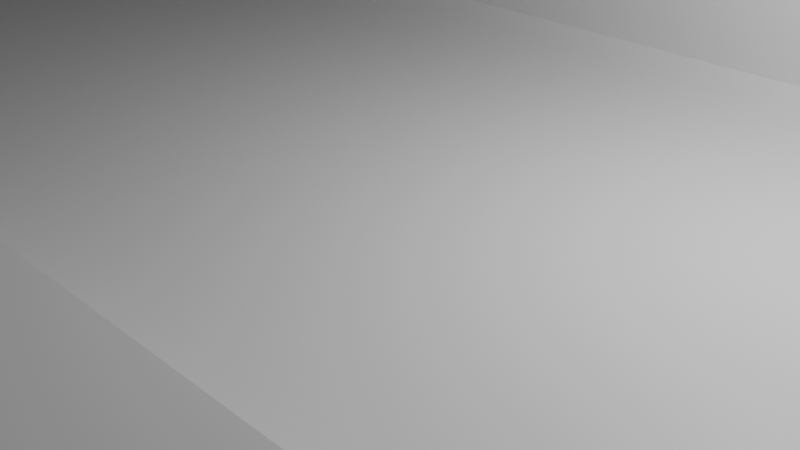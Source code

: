 # Source: Golf_Course_2.blend  (saved by Blender 3.2.14; exported with 4.5.12 LTS)
import bpy
from mathutils import Matrix  # noqa: F401  (used for matrix-valued properties, if any)

bpy.ops.wm.read_factory_settings(use_empty=True)
scene = bpy.context.scene
scene.name = 'Scene'

# ---- collections
col_collection = bpy.data.collections.new('Collection'); scene.collection.children.link(col_collection)

# ---- materials (node trees are filled in below, after node groups)
mat_material = bpy.data.materials.new('Material')
mat_material.alpha_threshold = 0.0
mat_material.use_transparent_shadow = False
mat_material.line_color = (0.0, 0.0, 0.0, 1.0)

# ---- material node trees
mat_material.use_nodes = True; mat_material.node_tree.nodes.clear()
_N = mat_material.node_tree.nodes; _L = mat_material.node_tree.links
n0 = _N.new('ShaderNodeOutputMaterial'); n0.name = 'Material Output'; n0.location = (300, 300)
n1 = _N.new('ShaderNodeBsdfPrincipled'); n1.name = 'Principled BSDF'; n1.location = (10, 300)
n1.distribution = 'GGX'
n1.subsurface_method = 'RANDOM_WALK_SKIN'
n1.inputs[2].default_value = 0.4
n1.inputs[3].default_value = 1.45
n1.inputs[27].default_value = (0.0, 0.0, 0.0, 1.0)
n1.inputs[28].default_value = 1.0
_L.new(n1.outputs[0], n0.inputs[0])
n0.is_active_output = True

# ---- world
world_world = bpy.data.worlds.new('World'); scene.world = world_world
world_world.use_nodes = True; world_world.node_tree.nodes.clear()
_N = world_world.node_tree.nodes; _L = world_world.node_tree.links
n0 = _N.new('ShaderNodeOutputWorld'); n0.name = 'World Output'; n0.location = (300, 300)
n1 = _N.new('ShaderNodeBackground'); n1.name = 'Background'; n1.location = (10, 300)
n1.inputs[0].default_value = (0.05088, 0.05088, 0.05088, 1.0)
_L.new(n1.outputs[0], n0.inputs[0])
n0.is_active_output = True
world_world.color = (0.05088, 0.05088, 0.05088)
world_world.use_sun_shadow = False
world_world.sun_shadow_jitter_overblur = 0.0

# ---- cameras
cam_camera = bpy.data.cameras.new('Camera')
cam_camera.clip_end = 100.0
cam_camera.ortho_scale = 7.314

# ---- lights
light_light = bpy.data.lights.new('Light', 'POINT')
light_light.transmission_factor = 0.0
light_light.energy = 1000.0
light_light.shadow_soft_size = 0.1
light_light.shadow_maximum_resolution = 0.006
light_light.use_absolute_resolution = True

# ---- meshes
me_cube = bpy.data.meshes.new('Cube')
me_cube.from_pydata([(1.0, 1.0, 1.0), (1.0, 1.0, -1.0), (1.0, -1.0, 1.0), (1.0, -1.0, -1.0), (-1.0, 1.0, 1.0), (-1.0, 1.0, -1.0), (-1.0, -1.0, 1.0), (-1.0, -1.0, -1.0), (0.952, 1.0, -1.0), (-0.952, 1.0, -1.0), (0.952, -1.0, 1.0), (-0.952, -1.0, 1.0), (0.952, -1.0, -1.0), (-0.952, -1.0, -1.0), (-0.952, 1.0, 1.0), (0.952, 1.0, 1.0), (1.0, 0.8098, -1.0), (1.0, -0.8098, -1.0), (-1.0, 0.8098, 1.0), (-1.0, -0.8098, 1.0), (1.0, 0.8098, 1.0), (1.0, -0.8098, 1.0), (-1.0, -0.8098, -1.0), (-1.0, 0.8098, -1.0), (0.952, 0.8098, -1.0), (0.952, -0.8098, -1.0), (-0.952, -0.8098, -1.0), (-0.952, 0.8098, -1.0), (-0.952, -0.8098, 1.0), (-0.952, 0.8098, 1.0), (0.952, -0.8098, 1.0), (0.952, 0.8098, 1.0), (-0.7803, -0.8098, 1.0), (-0.5347, -0.8098, 1.0), (-0.7803, 0.8098, 1.0), (-0.5347, 0.8098, 1.0), (0.952, 0.5, 1.0), (0.952, -0.5, 1.0), (-0.952, -0.5, 1.0), (-0.952, 0.5, 1.0), (-0.5891, -0.4456, 0.4636), (-0.5891, 0.4456, 0.4636), (-0.7259, -0.4456, 0.4636), (-0.7259, 0.4456, 0.4636), (-0.7803, -0.5, 1.0), (-0.7803, 0.5, 1.0), (-0.5347, -0.5, 1.0), (-0.5347, 0.5, 1.0), (0.3808, 1.0, 1.0), (0.3808, 1.0, -1.0), (0.3808, -1.0, -1.0), (0.3808, -1.0, 1.0), (0.3808, -0.8098, -1.0), (0.3808, 0.8098, -1.0), (0.952, -1.0, 1.0), (0.952, -1.0, -1.0), (0.3808, -1.0, -1.0), (0.3808, -1.0, 1.0), (0.952, -0.8082, -1.0), (0.952, -0.8082, 1.0), (0.3808, -0.8082, -1.0), (0.3808, -0.8082, 1.0), (0.9983, -1.0, -1.0), (0.9983, -1.0, 1.0), (0.3182, -1.0, -1.0), (0.3182, -1.0, 1.0), (0.9983, -5.327, -1.0), (0.9983, -5.327, 1.0), (0.3808, -5.327, -1.0), (0.3808, -5.327, 1.0), (0.3182, -3.895, 1.0), (0.3182, -3.895, -1.0), (0.9983, -3.895, -1.0), (0.9983, -3.895, 1.0), (0.3808, -5.327, -1.0), (0.3808, -5.327, 1.0), (0.3808, -3.501, 1.0), (0.3808, -3.501, -1.0), (-0.7816, -5.327, -1.0), (-0.7816, -5.327, 1.0), (-0.7816, -3.501, 1.0), (-0.7816, -3.501, -1.0), (0.3809, 0.8098, 1.0), (0.3809, -0.8098, 1.0), (0.3809, 0.5, 1.0), (0.3809, -0.5, 1.0), (-0.9947, -5.327, -1.0), (-0.9947, -5.327, 1.0), (-0.9947, -3.501, 1.0), (-0.9947, -3.501, -1.0), (0.3808, -5.143, 1.0), (0.9983, -5.143, 1.0), (0.3808, -5.143, -1.0), (0.9983, -5.143, -1.0), (0.3808, -5.143, 1.0), (0.3808, -5.143, -1.0), (-0.7816, -5.143, 1.0), (-0.7816, -5.143, -1.0), (-0.9947, -5.143, 1.0), (-0.9947, -5.143, -1.0), (0.9983, -5.327, 2.225), (0.3808, -5.327, 2.225), (0.3808, -5.143, 2.225), (0.9983, -5.143, 2.225), (0.3808, -5.143, 2.225), (0.3808, -5.327, 2.225), (-0.9947, -5.143, 2.225), (-0.9947, -5.327, 2.225)], [], [(49, 53, 27, 9), (28, 32, 44, 38), (8, 15, 0, 1), (83, 85, 37, 30), (13, 11, 6, 7), (1, 0, 20, 16), (5, 4, 14, 9), (7, 6, 19, 22), (3, 2, 10, 12), (48, 49, 9, 14), (61, 60, 58, 59), (5, 9, 27, 23), (52, 50, 13, 26), (23, 18, 4, 5), (17, 21, 2, 3), (8, 1, 16, 24), (22, 26, 13, 7), (52, 26, 27, 53), (26, 22, 23, 27), (17, 25, 24, 16), (21, 17, 16, 20), (18, 23, 22, 19), (25, 17, 3, 12), (47, 35, 34, 45), (33, 46, 44, 32), (84, 82, 31, 36), (39, 45, 34, 29), (45, 39, 38, 44), (41, 43, 42, 40), (84, 47, 46, 85), (42, 43, 45, 44), (41, 40, 46, 47), (43, 41, 47, 45), (40, 42, 44, 46), (25, 52, 53, 24), (25, 12, 50, 52), (11, 13, 50, 51), (15, 8, 49, 48), (8, 24, 53, 49), (56, 57, 65, 64), (57, 56, 60, 61), (56, 55, 58, 60), (54, 59, 61, 57), (55, 54, 59, 58), (90, 69, 75, 94), (55, 56, 64, 62), (57, 54, 63, 65), (54, 55, 62, 63), (69, 67, 66, 68), (93, 92, 68, 66), (87, 98, 106, 107), (91, 93, 66, 67), (63, 62, 72, 73), (65, 70, 73, 63), (62, 64, 71, 72), (64, 65, 70, 71), (77, 76, 80, 81), (71, 70, 76, 77), (92, 71, 77, 95), (69, 68, 74, 75), (81, 80, 88, 89), (95, 77, 81, 97), (75, 74, 78, 79), (36, 37, 85, 84), (47, 84, 82, 35), (33, 83, 85, 46), (99, 98, 87, 86), (97, 81, 89, 99), (79, 78, 86, 87), (78, 97, 99, 86), (80, 88, 98, 96), (89, 88, 98, 99), (74, 95, 97, 78), (76, 80, 96, 94), (68, 92, 95, 74), (73, 72, 93, 91), (70, 90, 91, 73), (72, 71, 92, 93), (70, 90, 94, 76), (94, 75, 105, 104), (91, 67, 100, 103), (69, 90, 102, 101)])
_uv = me_cube.uv_layers.new(name='UVMap')
_uv.uv.foreach_set('vector', [0.2976, 0.5, 0.2976, 0.5238, 0.131, 0.5238, 0.131, 0.5, 0.869, 0.7262, 0.8475, 0.7262, 0.8475, 0.6875, 0.869, 0.6875, 0.375, 0.494, 0.625, 0.494, 0.625, 0.5, 0.375, 0.5, 0.7024, 0.7262, 0.7024, 0.6875, 0.631, 0.6875, 0.631, 0.7262, 0.375, 0.994, 0.625, 0.994, 0.625, 1.0, 0.375, 1.0, 0.375, 0.5, 0.625, 0.5, 0.625, 0.5238, 0.375, 0.5238, 0.375, 0.25, 0.625, 0.25, 0.625, 0.256, 0.375, 0.256, 0.375, 0.0, 0.625, 0.0, 0.625, 0.02378, 0.375, 0.02378, 0.375, 0.75, 0.625, 0.75, 0.625, 0.756, 0.375, 0.756, 0.625, 0.4226, 0.375, 0.4226, 0.375, 0.256, 0.625, 0.256, 0.625, 0.8274, 0.375, 0.8274, 0.375, 0.756, 0.625, 0.756, 0.125, 0.5, 0.131, 0.5, 0.131, 0.5238, 0.125, 0.5238, 0.2976, 0.7262, 0.2976, 0.75, 0.131, 0.75, 0.131, 0.7262, 0.375, 0.2262, 0.625, 0.2262, 0.625, 0.25, 0.375, 0.25, 0.375, 0.7262, 0.625, 0.7262, 0.625, 0.75, 0.375, 0.75, 0.369, 0.5, 0.375, 0.5, 0.375, 0.5238, 0.369, 0.5238, 0.125, 0.7262, 0.131, 0.7262, 0.131, 0.75, 0.125, 0.75, 0.2976, 0.7262, 0.131, 0.7262, 0.131, 0.5238, 0.2976, 0.5238, 0.131, 0.7262, 0.125, 0.7262, 0.125, 0.5238, 0.131, 0.5238, 0.375, 0.7262, 0.369, 0.7262, 0.369, 0.5238, 0.375, 0.5238, 0.625, 0.7262, 0.375, 0.7262, 0.375, 0.5238, 0.625, 0.5238, 0.625, 0.2262, 0.375, 0.2262, 0.375, 0.02378, 0.625, 0.02378, 0.369, 0.7262, 0.375, 0.7262, 0.375, 0.75, 0.369, 0.75, 0.8168, 0.5625, 0.8168, 0.5238, 0.8475, 0.5238, 0.8475, 0.5625, 0.8168, 0.7262, 0.8168, 0.6875, 0.8475, 0.6875, 0.8475, 0.7262, 0.7024, 0.5625, 0.7024, 0.5238, 0.631, 0.5238, 0.631, 0.5625, 0.869, 0.5625, 0.8475, 0.5625, 0.8475, 0.5238, 0.869, 0.5238, 0.8475, 0.5625, 0.869, 0.5625, 0.869, 0.6875, 0.8475, 0.6875, 0.8236, 0.5693, 0.8407, 0.5693, 0.8407, 0.6807, 0.8236, 0.6807, 0.7024, 0.5625, 0.8168, 0.5625, 0.8168, 0.6875, 0.7024, 0.6875, 0.8407, 0.6807, 0.8407, 0.5693, 0.8475, 0.5625, 0.8475, 0.6875, 0.8236, 0.5693, 0.8236, 0.6807, 0.8168, 0.6875, 0.8168, 0.5625, 0.8407, 0.5693, 0.8236, 0.5693, 0.8168, 0.5625, 0.8475, 0.5625, 0.8236, 0.6807, 0.8407, 0.6807, 0.8475, 0.6875, 0.8168, 0.6875, 0.369, 0.7262, 0.2976, 0.7262, 0.2976, 0.5238, 0.369, 0.5238, 0.369, 0.7262, 0.369, 0.75, 0.2976, 0.75, 0.2976, 0.7262, 0.625, 0.994, 0.375, 0.994, 0.375, 0.8274, 0.625, 0.8274, 0.625, 0.494, 0.375, 0.494, 0.375, 0.4226, 0.625, 0.4226, 0.369, 0.5, 0.369, 0.5238, 0.2976, 0.5238, 0.2976, 0.5, 0.375, 0.8274, 0.625, 0.8274, 0.625, 0.8274, 0.375, 0.8274, 0.625, 0.8274, 0.375, 0.8274, 0.375, 0.8274, 0.625, 0.8274, 0.375, 0.8274, 0.375, 0.756, 0.375, 0.756, 0.375, 0.8274, 0.625, 0.756, 0.625, 0.756, 0.625, 0.8274, 0.625, 0.8274, 0.375, 0.756, 0.625, 0.756, 0.625, 0.756, 0.375, 0.756, 0.625, 0.8274, 0.625, 0.8274, 0.625, 0.8274, 0.625, 0.8274, 0.375, 0.756, 0.375, 0.8274, 0.375, 0.8274, 0.375, 0.756, 0.625, 0.756, 0.625, 0.756, 0.625, 0.756, 0.625, 0.756, 0.625, 0.756, 0.375, 0.756, 0.375, 0.756, 0.625, 0.756, 0.625, 0.8274, 0.625, 0.756, 0.375, 0.756, 0.375, 0.8274, 0.375, 0.756, 0.375, 0.8274, 0.375, 0.8274, 0.375, 0.756, 0.625, 0.8274, 0.625, 0.8274, 0.625, 0.8274, 0.625, 0.8274, 0.625, 0.756, 0.375, 0.756, 0.375, 0.756, 0.625, 0.756, 0.625, 0.756, 0.375, 0.756, 0.375, 0.756, 0.625, 0.756, 0.625, 0.8274, 0.625, 0.8274, 0.625, 0.756, 0.625, 0.756, 0.375, 0.756, 0.375, 0.8274, 0.375, 0.8274, 0.375, 0.756, 0.375, 0.8274, 0.625, 0.8274, 0.625, 0.8274, 0.375, 0.8274, 0.375, 0.8274, 0.625, 0.8274, 0.625, 0.8274, 0.375, 0.8274, 0.375, 0.8274, 0.625, 0.8274, 0.625, 0.8274, 0.375, 0.8274, 0.375, 0.8274, 0.375, 0.8274, 0.375, 0.8274, 0.375, 0.8274, 0.625, 0.8274, 0.375, 0.8274, 0.375, 0.8274, 0.625, 0.8274, 0.375, 0.8274, 0.625, 0.8274, 0.625, 0.8274, 0.375, 0.8274, 0.375, 0.8274, 0.375, 0.8274, 0.375, 0.8274, 0.375, 0.8274, 0.625, 0.8274, 0.375, 0.8274, 0.375, 0.8274, 0.625, 0.8274, 0.631, 0.5625, 0.631, 0.6875, 0.7024, 0.6875, 0.7024, 0.5625, 0.8168, 0.5625, 0.7024, 0.5625, 0.7024, 0.5238, 0.8168, 0.5238, 0.8168, 0.7262, 0.7024, 0.7262, 0.7024, 0.6875, 0.8168, 0.6875, 0.375, 0.8274, 0.625, 0.8274, 0.625, 0.8274, 0.375, 0.8274, 0.375, 0.8274, 0.375, 0.8274, 0.375, 0.8274, 0.375, 0.8274, 0.625, 0.8274, 0.375, 0.8274, 0.375, 0.8274, 0.625, 0.8274, 0.375, 0.8274, 0.375, 0.8274, 0.375, 0.8274, 0.375, 0.8274, 0.625, 0.8274, 0.625, 0.8274, 0.625, 0.8274, 0.625, 0.8274, 0.375, 0.8274, 0.625, 0.8274, 0.625, 0.8274, 0.375, 0.8274, 0.375, 0.8274, 0.375, 0.8274, 0.375, 0.8274, 0.375, 0.8274, 0.625, 0.8274, 0.625, 0.8274, 0.625, 0.8274, 0.625, 0.8274, 0.375, 0.8274, 0.375, 0.8274, 0.375, 0.8274, 0.375, 0.8274, 0.625, 0.756, 0.375, 0.756, 0.375, 0.756, 0.625, 0.756, 0.625, 0.8274, 0.625, 0.8274, 0.625, 0.756, 0.625, 0.756, 0.375, 0.756, 0.375, 0.8274, 0.375, 0.8274, 0.375, 0.756, 0.625, 0.8274, 0.625, 0.8274, 0.625, 0.8274, 0.625, 0.8274, 0.625, 0.8274, 0.625, 0.8274, 0.625, 0.8274, 0.625, 0.8274, 0.625, 0.756, 0.625, 0.756, 0.625, 0.756, 0.625, 0.756, 0.625, 0.8274, 0.625, 0.8274, 0.625, 0.8274, 0.625, 0.8274])
me_cube.materials.append(mat_material)
me_cube.use_mirror_vertex_groups = False
me_cube.update()
me_cylinder = bpy.data.meshes.new('Cylinder')
me_cylinder.from_pydata([(0.0, 1.0, -1.0), (0.0, 1.0, 1.0), (0.1951, 0.9808, -1.0), (0.1951, 0.9808, 1.0), (0.3827, 0.9239, -1.0), (0.3827, 0.9239, 1.0), (0.5556, 0.8315, -1.0), (0.5556, 0.8315, 1.0), (0.7071, 0.7071, -1.0), (0.7071, 0.7071, 1.0), (0.8315, 0.5556, -1.0), (0.8315, 0.5556, 1.0), (0.9239, 0.3827, -1.0), (0.9239, 0.3827, 1.0), (0.9808, 0.1951, -1.0), (0.9808, 0.1951, 1.0), (1.0, -4.371e-08, -1.0), (1.0, -4.371e-08, 1.0), (0.9808, -0.1951, -1.0), (0.9808, -0.1951, 1.0), (0.9239, -0.3827, -1.0), (0.9239, -0.3827, 1.0), (0.8315, -0.5556, -1.0), (0.8315, -0.5556, 1.0), (0.7071, -0.7071, -1.0), (0.7071, -0.7071, 1.0), (0.5556, -0.8315, -1.0), (0.5556, -0.8315, 1.0), (0.3827, -0.9239, -1.0), (0.3827, -0.9239, 1.0), (0.1951, -0.9808, -1.0), (0.1951, -0.9808, 1.0), (-8.742e-08, -1.0, -1.0), (-8.742e-08, -1.0, 1.0), (-0.1951, -0.9808, -1.0), (-0.1951, -0.9808, 1.0), (-0.3827, -0.9239, -1.0), (-0.3827, -0.9239, 1.0), (-0.5556, -0.8315, -1.0), (-0.5556, -0.8315, 1.0), (-0.7071, -0.7071, -1.0), (-0.7071, -0.7071, 1.0), (-0.8315, -0.5556, -1.0), (-0.8315, -0.5556, 1.0), (-0.9239, -0.3827, -1.0), (-0.9239, -0.3827, 1.0), (-0.9808, -0.1951, -1.0), (-0.9808, -0.1951, 1.0), (-1.0, 1.192e-08, -1.0), (-1.0, 1.192e-08, 1.0), (-0.9808, 0.1951, -1.0), (-0.9808, 0.1951, 1.0), (-0.9239, 0.3827, -1.0), (-0.9239, 0.3827, 1.0), (-0.8315, 0.5556, -1.0), (-0.8315, 0.5556, 1.0), (-0.7071, 0.7071, -1.0), (-0.7071, 0.7071, 1.0), (-0.5556, 0.8315, -1.0), (-0.5556, 0.8315, 1.0), (-0.3827, 0.9239, -1.0), (-0.3827, 0.9239, 1.0), (-0.1951, 0.9808, -1.0), (-0.1951, 0.9808, 1.0)], [], [(0, 1, 3, 2), (2, 3, 5, 4), (4, 5, 7, 6), (6, 7, 9, 8), (8, 9, 11, 10), (10, 11, 13, 12), (12, 13, 15, 14), (14, 15, 17, 16), (16, 17, 19, 18), (18, 19, 21, 20), (20, 21, 23, 22), (22, 23, 25, 24), (24, 25, 27, 26), (26, 27, 29, 28), (28, 29, 31, 30), (30, 31, 33, 32), (32, 33, 35, 34), (34, 35, 37, 36), (36, 37, 39, 38), (38, 39, 41, 40), (40, 41, 43, 42), (42, 43, 45, 44), (44, 45, 47, 46), (46, 47, 49, 48), (48, 49, 51, 50), (50, 51, 53, 52), (52, 53, 55, 54), (54, 55, 57, 56), (56, 57, 59, 58), (58, 59, 61, 60), (3, 1, 63, 61, 59, 57, 55, 53, 51, 49, 47, 45, 43, 41, 39, 37, 35, 33, 31, 29, 27, 25, 23, 21, 19, 17, 15, 13, 11, 9, 7, 5), (60, 61, 63, 62), (62, 63, 1, 0), (0, 2, 4, 6, 8, 10, 12, 14, 16, 18, 20, 22, 24, 26, 28, 30, 32, 34, 36, 38, 40, 42, 44, 46, 48, 50, 52, 54, 56, 58, 60, 62)])
_uv = me_cylinder.uv_layers.new(name='UVMap')
_uv.uv.foreach_set('vector', [1.0, 0.5, 1.0, 1.0, 0.9688, 1.0, 0.9688, 0.5, 0.9688, 0.5, 0.9688, 1.0, 0.9375, 1.0, 0.9375, 0.5, 0.9375, 0.5, 0.9375, 1.0, 0.9062, 1.0, 0.9062, 0.5, 0.9062, 0.5, 0.9062, 1.0, 0.875, 1.0, 0.875, 0.5, 0.875, 0.5, 0.875, 1.0, 0.8438, 1.0, 0.8438, 0.5, 0.8438, 0.5, 0.8438, 1.0, 0.8125, 1.0, 0.8125, 0.5, 0.8125, 0.5, 0.8125, 1.0, 0.7812, 1.0, 0.7812, 0.5, 0.7812, 0.5, 0.7812, 1.0, 0.75, 1.0, 0.75, 0.5, 0.75, 0.5, 0.75, 1.0, 0.7188, 1.0, 0.7188, 0.5, 0.7188, 0.5, 0.7188, 1.0, 0.6875, 1.0, 0.6875, 0.5, 0.6875, 0.5, 0.6875, 1.0, 0.6562, 1.0, 0.6562, 0.5, 0.6562, 0.5, 0.6562, 1.0, 0.625, 1.0, 0.625, 0.5, 0.625, 0.5, 0.625, 1.0, 0.5938, 1.0, 0.5938, 0.5, 0.5938, 0.5, 0.5938, 1.0, 0.5625, 1.0, 0.5625, 0.5, 0.5625, 0.5, 0.5625, 1.0, 0.5312, 1.0, 0.5312, 0.5, 0.5312, 0.5, 0.5312, 1.0, 0.5, 1.0, 0.5, 0.5, 0.5, 0.5, 0.5, 1.0, 0.4688, 1.0, 0.4688, 0.5, 0.4688, 0.5, 0.4688, 1.0, 0.4375, 1.0, 0.4375, 0.5, 0.4375, 0.5, 0.4375, 1.0, 0.4062, 1.0, 0.4062, 0.5, 0.4062, 0.5, 0.4062, 1.0, 0.375, 1.0, 0.375, 0.5, 0.375, 0.5, 0.375, 1.0, 0.3438, 1.0, 0.3438, 0.5, 0.3438, 0.5, 0.3438, 1.0, 0.3125, 1.0, 0.3125, 0.5, 0.3125, 0.5, 0.3125, 1.0, 0.2812, 1.0, 0.2812, 0.5, 0.2812, 0.5, 0.2812, 1.0, 0.25, 1.0, 0.25, 0.5, 0.25, 0.5, 0.25, 1.0, 0.2188, 1.0, 0.2188, 0.5, 0.2188, 0.5, 0.2188, 1.0, 0.1875, 1.0, 0.1875, 0.5, 0.1875, 0.5, 0.1875, 1.0, 0.1562, 1.0, 0.1562, 0.5, 0.1562, 0.5, 0.1562, 1.0, 0.125, 1.0, 0.125, 0.5, 0.125, 0.5, 0.125, 1.0, 0.09375, 1.0, 0.09375, 0.5, 0.09375, 0.5, 0.09375, 1.0, 0.0625, 1.0, 0.0625, 0.5, 0.2968, 0.4854, 0.25, 0.49, 0.2032, 0.4854, 0.1582, 0.4717, 0.1167, 0.4496, 0.08029, 0.4197, 0.05045, 0.3833, 0.02827, 0.3418, 0.01461, 0.2968, 0.01, 0.25, 0.01461, 0.2032, 0.02827, 0.1582, 0.05045, 0.1167, 0.08029, 0.08029, 0.1167, 0.05045, 0.1582, 0.02827, 0.2032, 0.01461, 0.25, 0.01, 0.2968, 0.01461, 0.3418, 0.02827, 0.3833, 0.05045, 0.4197, 0.08029, 0.4496, 0.1167, 0.4717, 0.1582, 0.4854, 0.2032, 0.49, 0.25, 0.4854, 0.2968, 0.4717, 0.3418, 0.4496, 0.3833, 0.4197, 0.4197, 0.3833, 0.4496, 0.3418, 0.4717, 0.0625, 0.5, 0.0625, 1.0, 0.03125, 1.0, 0.03125, 0.5, 0.03125, 0.5, 0.03125, 1.0, 0.0, 1.0, 0.0, 0.5, 0.75, 0.49, 0.7968, 0.4854, 0.8418, 0.4717, 0.8833, 0.4496, 0.9197, 0.4197, 0.9496, 0.3833, 0.9717, 0.3418, 0.9854, 0.2968, 0.99, 0.25, 0.9854, 0.2032, 0.9717, 0.1582, 0.9496, 0.1167, 0.9197, 0.08029, 0.8833, 0.05045, 0.8418, 0.02827, 0.7968, 0.01461, 0.75, 0.01, 0.7032, 0.01461, 0.6582, 0.02827, 0.6167, 0.05045, 0.5803, 0.08029, 0.5504, 0.1167, 0.5283, 0.1582, 0.5146, 0.2032, 0.51, 0.25, 0.5146, 0.2968, 0.5283, 0.3418, 0.5504, 0.3833, 0.5803, 0.4197, 0.6167, 0.4496, 0.6582, 0.4717, 0.7032, 0.4854])
me_cylinder.update()
me_cube_001 = bpy.data.meshes.new('Cube.001')
me_cube_001.from_pydata([(1.0, 1.0, 1.0), (1.0, -5.322, 1.0), (-1.0, 1.0, 1.0), (-1.0, -1.0, 1.0), (1.0, -5.322, 2.24), (-1.0, -1.0, 2.24), (1.0, 1.0, 2.24), (-1.0, 1.0, 2.24), (0.952, -5.322, 1.0), (-0.952, -1.0, 1.0), (-0.952, 1.0, 1.0), (0.952, 1.0, 1.0), (-0.952, -1.0, 2.24), (0.952, -5.322, 2.24), (0.952, 1.0, 2.24), (-0.952, 1.0, 2.24), (-1.0, 0.8098, 1.0), (-1.0, -0.8098, 1.0), (1.0, 0.8098, 1.0), (1.0, -0.8098, 1.0), (-1.0, 0.8098, 2.24), (-1.0, -0.8098, 2.24), (-0.952, -0.8098, 2.24), (-0.952, 0.8098, 2.24), (0.952, -0.8098, 2.24), (0.952, 0.8098, 2.24), (1.0, 0.8098, 2.24), (1.0, -0.8098, 2.24), (0.3816, -1.0, 2.24), (0.3816, -0.8098, 2.24), (0.3816, -1.0, 1.0), (-0.2852, -1.0, 2.24), (-0.2852, -1.0, 1.0), (-0.2852, -0.8098, 2.24), (0.952, -0.8098, 2.24), (0.952, -1.0, 2.24), (0.952, -1.0, 1.0), (0.04822, -0.8098, 2.24), (0.04822, -1.0, 2.24), (0.04822, -1.0, 1.0), (0.318, -0.8098, 2.24), (0.318, -1.0, 2.24), (0.318, -1.0, 1.0), (0.3816, -3.76, 1.0), (0.3816, -3.76, 2.24), (0.318, -3.76, 2.24), (0.318, -3.76, 1.0), (0.3816, -3.502, 2.24), (0.3816, -3.502, 1.0), (0.318, -3.502, 1.0), (0.318, -3.502, 2.24), (0.318, -3.76, 1.0), (0.318, -3.76, 2.24), (0.318, -3.502, 1.0), (0.318, -3.502, 2.24), (-1.002, -3.76, 1.0), (-1.002, -3.76, 2.24), (-1.002, -3.502, 1.0), (-1.002, -3.502, 2.24), (-0.9367, -3.502, 2.24), (-0.9367, -3.76, 2.24), (-0.9367, -3.76, 1.0), (-0.9367, -3.502, 1.0), (-1.002, -5.323, 1.0), (-1.002, -5.323, 2.24), (-0.9367, -5.323, 2.24), (-0.9367, -5.323, 1.0), (0.9983, -5.327, 1.0), (0.3808, -5.327, 1.0), (0.3808, -5.327, 1.0), (-0.7816, -5.327, 1.0), (-0.9947, -5.327, 1.0), (0.3808, -5.143, 1.0), (0.9983, -5.143, 1.0), (0.3808, -5.143, 1.0), (-0.7816, -5.143, 1.0), (-0.9947, -5.143, 1.0), (0.9983, -5.327, 2.225), (0.3808, -5.327, 2.225), (0.3808, -5.143, 2.225), (0.9983, -5.143, 2.225), (0.3808, -5.143, 2.225), (0.3808, -5.327, 2.225), (-0.7816, -5.143, 2.225), (-0.7816, -5.327, 2.225), (-0.9947, -5.143, 2.225), (-0.9947, -5.327, 2.225), (-0.952, -0.8098, 1.0), (-0.952, 0.8098, 1.0), (0.952, -0.8098, 1.0), (0.952, 0.8098, 1.0), (-0.952, -0.8098, 2.24), (-0.952, 0.8098, 2.24), (0.952, -0.8098, 2.24), (0.952, 0.8098, 2.24), (-0.7803, 0.8098, 2.24), (-0.5347, 0.8098, 2.24), (-0.5347, -0.8098, 2.24), (-0.7803, -0.8098, 2.24), (-0.7803, -0.8098, 1.0), (-0.5347, -0.8098, 1.0), (-0.7803, 0.8098, 1.0), (-0.5347, 0.8098, 1.0), (0.952, 0.5, 1.0), (0.952, -0.5, 1.0), (-0.952, -0.5, 1.0), (-0.952, 0.5, 1.0), (-0.952, -0.5, 2.24), (-0.952, 0.5, 2.24), (0.952, 0.5, 2.24), (0.952, -0.5, 2.24), (0.3808, -1.0, 1.0), (0.3808, -0.8082, 1.0), (0.3809, 0.8098, 1.0), (0.3809, 0.8098, 2.24), (0.3809, -0.8098, 1.0), (0.3809, -0.8098, 2.24), (0.3808, -1.0, 2.236), (0.3808, -0.8082, 2.236)], [], [(19, 18, 26, 27), (3, 9, 12, 5), (6, 14, 25, 26), (2, 16, 20, 7), (0, 11, 14, 6), (16, 17, 21, 20), (22, 21, 5, 12), (15, 7, 20, 23), (15, 23, 25, 14), (34, 35, 13, 24), (27, 24, 13, 4), (21, 22, 23, 20), (24, 27, 26, 25), (8, 1, 4, 13), (17, 3, 5, 21), (10, 2, 7, 15), (18, 0, 6, 26), (36, 8, 13, 35), (11, 10, 15, 14), (1, 19, 27, 4), (48, 47, 44, 43), (40, 41, 28, 29), (22, 12, 31, 33), (9, 32, 31, 12), (33, 31, 38, 37), (32, 39, 38, 31), (37, 38, 41, 40), (39, 42, 41, 38), (46, 43, 44, 45), (45, 50, 54, 52), (49, 48, 43, 46), (47, 50, 45, 44), (28, 41, 50, 47), (42, 30, 48, 49), (41, 42, 49, 50), (30, 28, 47, 48), (60, 59, 58, 56), (46, 45, 52, 51), (50, 49, 53, 54), (49, 46, 51, 53), (58, 57, 55, 56), (60, 56, 64, 65), (59, 62, 57, 58), (62, 61, 55, 57), (53, 51, 61, 62), (54, 53, 62, 59), (51, 52, 60, 61), (52, 54, 59, 60), (66, 65, 64, 63), (61, 60, 65, 66), (55, 61, 66, 63), (56, 55, 63, 64), (67, 68, 78, 77), (70, 71, 86, 84), (79, 80, 77, 78), (81, 82, 84, 83), (83, 84, 86, 85), (69, 70, 84, 82), (72, 73, 80, 79), (75, 74, 81, 83), (76, 75, 83, 85), (87, 105, 107, 91), (106, 88, 92, 108), (115, 100, 97, 116), (113, 90, 94, 114), (99, 87, 91, 98), (102, 96, 95, 101), (99, 98, 97, 100), (88, 101, 95, 92), (104, 89, 93, 110), (106, 108, 107, 105), (104, 110, 109, 103), (90, 103, 109, 94), (102, 113, 114, 96), (112, 111, 117, 118)])
_uv = me_cube_001.uv_layers.new(name='UVMap')
_uv.uv.foreach_set('vector', [0.625, 0.7262, 0.625, 0.5238, 0.625, 0.5238, 0.625, 0.7262, 0.625, 1.0, 0.625, 0.994, 0.625, 0.994, 0.625, 1.0, 0.625, 0.5, 0.631, 0.5, 0.631, 0.5238, 0.625, 0.5238, 0.625, 0.25, 0.625, 0.2262, 0.625, 0.2262, 0.625, 0.25, 0.625, 0.5, 0.625, 0.494, 0.625, 0.494, 0.625, 0.5, 0.625, 0.2262, 0.625, 0.02378, 0.625, 0.02378, 0.625, 0.2262, 0.869, 0.7262, 0.875, 0.7262, 0.875, 0.75, 0.869, 0.75, 0.869, 0.5, 0.875, 0.5, 0.875, 0.5238, 0.869, 0.5238, 0.869, 0.5, 0.869, 0.5238, 0.631, 0.5238, 0.631, 0.5, 0.631, 0.7262, 0.631, 0.75, 0.631, 0.75, 0.631, 0.7262, 0.625, 0.7262, 0.631, 0.7262, 0.631, 0.75, 0.625, 0.75, 0.875, 0.7262, 0.869, 0.7262, 0.869, 0.5238, 0.875, 0.5238, 0.631, 0.7262, 0.625, 0.7262, 0.625, 0.5238, 0.631, 0.5238, 0.625, 0.756, 0.625, 0.75, 0.625, 0.75, 0.625, 0.756, 0.625, 0.02378, 0.625, 0.0, 0.625, 0.0, 0.625, 0.02378, 0.625, 0.256, 0.625, 0.25, 0.625, 0.25, 0.625, 0.256, 0.625, 0.5238, 0.625, 0.5, 0.625, 0.5, 0.625, 0.5238, 0.625, 0.756, 0.625, 0.756, 0.625, 0.756, 0.625, 0.756, 0.625, 0.494, 0.625, 0.256, 0.625, 0.256, 0.625, 0.494, 0.625, 0.75, 0.625, 0.7262, 0.625, 0.7262, 0.625, 0.75, 0.0, 0.0, 0.0, 0.0, 0.0, 0.0, 0.0, 0.0, 0.7103, 0.7262, 0.7103, 0.75, 0.7023, 0.75, 0.7023, 0.7262, 0.869, 0.7262, 0.869, 0.75, 0.7856, 0.75, 0.7856, 0.7262, 0.625, 0.994, 0.625, 0.9106, 0.625, 0.9106, 0.625, 0.994, 0.7856, 0.7262, 0.7856, 0.75, 0.744, 0.75, 0.744, 0.7262, 0.625, 0.9106, 0.625, 0.869, 0.625, 0.869, 0.625, 0.9106, 0.744, 0.7262, 0.744, 0.75, 0.7103, 0.75, 0.7103, 0.7262, 0.625, 0.869, 0.625, 0.8353, 0.625, 0.8353, 0.625, 0.869, 0.625, 0.8353, 0.625, 0.8273, 0.625, 0.8273, 0.625, 0.8353, 0.7103, 0.75, 0.7103, 0.75, 0.7103, 0.75, 0.7103, 0.75, 0.0, 0.0, 0.0, 0.0, 0.0, 0.0, 0.0, 0.0, 0.7023, 0.75, 0.7103, 0.75, 0.7103, 0.75, 0.7023, 0.75, 0.7023, 0.75, 0.7103, 0.75, 0.7103, 0.75, 0.7023, 0.75, 0.0, 0.0, 0.0, 0.0, 0.0, 0.0, 0.0, 0.0, 0.625, 0.8353, 0.625, 0.8353, 0.625, 0.8353, 0.625, 0.8353, 0.0, 0.0, 0.0, 0.0, 0.0, 0.0, 0.0, 0.0, 0.7103, 0.75, 0.7103, 0.75, 0.7103, 0.75, 0.7103, 0.75, 0.625, 0.8353, 0.625, 0.8353, 0.625, 0.8353, 0.625, 0.8353, 0.625, 0.8353, 0.625, 0.8353, 0.625, 0.8353, 0.625, 0.8353, 0.0, 0.0, 0.0, 0.0, 0.0, 0.0, 0.0, 0.0, 0.625, 0.8353, 0.625, 0.8353, 0.625, 0.8353, 0.625, 0.8353, 0.7103, 0.75, 0.7103, 0.75, 0.7103, 0.75, 0.7103, 0.75, 0.625, 0.8353, 0.625, 0.8353, 0.625, 0.8353, 0.625, 0.8353, 0.0, 0.0, 0.0, 0.0, 0.0, 0.0, 0.0, 0.0, 0.0, 0.0, 0.0, 0.0, 0.0, 0.0, 0.0, 0.0, 0.625, 0.8353, 0.625, 0.8353, 0.625, 0.8353, 0.625, 0.8353, 0.625, 0.8353, 0.625, 0.8353, 0.625, 0.8353, 0.625, 0.8353, 0.7103, 0.75, 0.7103, 0.75, 0.7103, 0.75, 0.7103, 0.75, 0.625, 0.8353, 0.625, 0.8353, 0.625, 0.8353, 0.625, 0.8353, 0.625, 0.8353, 0.625, 0.8353, 0.625, 0.8353, 0.625, 0.8353, 0.0, 0.0, 0.0, 0.0, 0.0, 0.0, 0.0, 0.0, 0.625, 0.8353, 0.625, 0.8353, 0.625, 0.8353, 0.625, 0.8353, 0.625, 0.756, 0.625, 0.8274, 0.625, 0.8274, 0.625, 0.756, 0.625, 0.8274, 0.625, 0.8274, 0.625, 0.8274, 0.625, 0.8274, 0.625, 0.8274, 0.625, 0.756, 0.625, 0.756, 0.625, 0.8274, 0.625, 0.8274, 0.625, 0.8274, 0.625, 0.8274, 0.625, 0.8274, 0.625, 0.8274, 0.625, 0.8274, 0.625, 0.8274, 0.625, 0.8274, 0.625, 0.8274, 0.625, 0.8274, 0.625, 0.8274, 0.625, 0.8274, 0.625, 0.8274, 0.625, 0.756, 0.625, 0.756, 0.625, 0.8274, 0.625, 0.8274, 0.625, 0.8274, 0.625, 0.8274, 0.625, 0.8274, 0.625, 0.8274, 0.625, 0.8274, 0.625, 0.8274, 0.625, 0.8274, 0.869, 0.7262, 0.869, 0.6875, 0.869, 0.6875, 0.869, 0.7262, 0.869, 0.5625, 0.869, 0.5238, 0.869, 0.5238, 0.869, 0.5625, 0.7024, 0.7262, 0.8168, 0.7262, 0.8168, 0.7262, 0.7024, 0.7262, 0.7024, 0.5238, 0.631, 0.5238, 0.631, 0.5238, 0.7024, 0.5238, 0.8475, 0.7262, 0.869, 0.7262, 0.869, 0.7262, 0.8475, 0.7262, 0.8168, 0.5238, 0.8168, 0.5238, 0.8475, 0.5238, 0.8475, 0.5238, 0.8475, 0.7262, 0.8475, 0.7262, 0.8168, 0.7262, 0.8168, 0.7262, 0.869, 0.5238, 0.8475, 0.5238, 0.8475, 0.5238, 0.869, 0.5238, 0.631, 0.6875, 0.631, 0.7262, 0.631, 0.7262, 0.631, 0.6875, 0.869, 0.5625, 0.869, 0.5625, 0.869, 0.6875, 0.869, 0.6875, 0.631, 0.6875, 0.631, 0.6875, 0.631, 0.5625, 0.631, 0.5625, 0.631, 0.5238, 0.631, 0.5625, 0.631, 0.5625, 0.631, 0.5238, 0.8168, 0.5238, 0.7024, 0.5238, 0.7024, 0.5238, 0.8168, 0.5238, 0.625, 0.8274, 0.625, 0.8274, 0.625, 0.8274, 0.625, 0.8274])
me_cube_001.materials.append(mat_material)
me_cube_001.use_mirror_vertex_groups = False
me_cube_001.update()
me_cylinder_001 = bpy.data.meshes.new('Cylinder.001')
me_cylinder_001.from_pydata([(0.0, 1.0, -0.1959), (0.0, 1.0, 1.045), (0.1951, 0.9808, -0.1959), (0.1951, 0.9808, 1.045), (0.3827, 0.9239, -0.1959), (0.3827, 0.9239, 1.045), (0.5556, 0.8315, -0.1959), (0.5556, 0.8315, 1.045), (0.7071, 0.7071, -0.1959), (0.7071, 0.7071, 1.045), (0.8315, 0.5556, -0.1959), (0.8315, 0.5556, 1.045), (0.9239, 0.3827, -0.1959), (0.9239, 0.3827, 1.045), (0.9808, 0.1951, -0.1959), (0.9808, 0.1951, 1.045), (1.0, 3.725e-09, -0.1959), (1.0, -5.402e-08, 1.045), (0.9808, -0.1951, -0.1959), (0.9808, -0.1951, 1.045), (0.9239, -0.3827, -0.1959), (0.9239, -0.3827, 1.045), (0.8315, -0.5556, -0.1959), (0.8315, -0.5556, 1.045), (0.7071, -0.7071, -0.1959), (0.7071, -0.7071, 1.045), (0.5556, -0.8315, -0.1959), (0.5556, -0.8315, 1.045), (0.3827, -0.9239, -0.1959), (0.3827, -0.9239, 1.045), (0.1951, -0.9808, -0.1959), (0.1951, -0.9808, 1.045), (-8.568e-08, -1.0, -0.1959), (-8.568e-08, -1.0, 1.045), (-0.1951, -0.9808, -0.1959), (-0.1951, -0.9808, 1.045), (-0.3827, -0.9239, -0.1959), (-0.3827, -0.9239, 1.045), (-0.5556, -0.8315, -0.1959), (-0.5556, -0.8315, 1.045), (-0.7071, -0.7071, -0.1959), (-0.7071, -0.7071, 1.045), (-0.8315, -0.5556, -0.1959), (-0.8315, -0.5556, 1.045), (-0.9239, -0.3827, -0.1959), (-0.9239, -0.3827, 1.045), (-0.9808, -0.1951, -0.1959), (-0.9808, -0.1951, 1.045), (-1.0, 5.774e-08, -0.1959), (-1.0, 0.0, 1.045), (-0.9808, 0.1951, -0.1959), (-0.9808, 0.1951, 1.045), (-0.9239, 0.3827, -0.1959), (-0.9239, 0.3827, 1.045), (-0.8315, 0.5556, -0.1959), (-0.8315, 0.5556, 1.045), (-0.7071, 0.7071, -0.1959), (-0.7071, 0.7071, 1.045), (-0.5556, 0.8315, -0.1959), (-0.5556, 0.8315, 1.045), (-0.3827, 0.9239, -0.1959), (-0.3827, 0.9239, 1.045), (-0.1951, 0.9808, -0.1959), (-0.1951, 0.9808, 1.045), (1.0, -5.402e-08, 1.045), (0.9808, -0.1951, 1.045), (0.9239, -0.3827, 1.045), (0.8315, -0.5556, 1.045), (0.7071, -0.7071, 1.045), (0.0, 1.0, -1.428), (0.0, 1.0, 1.045), (0.1951, 0.9808, -1.428), (0.1951, 0.9808, 1.045), (0.3827, 0.9239, 1.045), (0.5556, 0.8315, 1.045), (0.7071, 0.7071, 1.045), (0.8315, 0.5556, 1.045), (0.9239, 0.3827, 1.045), (0.9808, 0.1951, 1.045), (1.0, -5.402e-08, 1.045), (0.9808, -0.1951, 1.045), (0.7071, -0.7071, 1.045), (0.5556, -0.8315, 1.045), (0.3827, -0.9239, 1.045), (0.1951, -0.9808, 1.045), (-8.568e-08, -1.0, 1.045), (-0.1951, -0.9808, 1.045), (-0.3827, -0.9239, 1.045), (-0.5556, -0.8315, 1.045), (-0.7071, -0.7071, 1.045), (-0.8315, -0.5556, 1.045), (-0.9239, -0.3827, 1.045), (-0.9808, -0.1951, 1.045), (-1.0, 0.0, 1.045), (-0.9808, 0.1951, 1.045), (-0.9239, 0.3827, 1.045), (-0.8315, 0.5556, 1.045), (-0.7071, 0.7071, 1.045), (-0.5556, 0.8315, 1.045), (-0.3827, 0.9239, 1.045), (-0.1951, 0.9808, 1.045), (1.0, -5.402e-08, 1.045), (0.9808, -0.1951, 1.045), (0.9239, -0.3827, 1.045), (0.8315, -0.5556, 1.045), (0.7071, -0.7071, 1.045), (0.0, 1.0, -1.428), (0.0, 1.0, 1.045), (0.1951, 0.9808, -1.428), (0.1951, 0.9808, 1.045), (0.3827, 0.9239, 1.045), (0.5556, 0.8315, 1.045), (0.7071, 0.7071, 1.045), (0.8315, 0.5556, 1.045), (0.9239, 0.3827, 1.045), (0.9808, 0.1951, 1.045), (1.0, -5.402e-08, 1.045), (0.9808, -0.1951, 1.045), (0.7071, -0.7071, 1.045), (0.5556, -0.8315, 1.045), (0.3827, -0.9239, 1.045), (0.1951, -0.9808, 1.045), (-8.568e-08, -1.0, 1.045), (-0.1951, -0.9808, 1.045), (-0.3827, -0.9239, 1.045), (-0.5556, -0.8315, 1.045), (-0.7071, -0.7071, 1.045), (-0.8315, -0.5556, 1.045), (-0.9239, -0.3827, 1.045), (-0.9808, -0.1951, 1.045), (-1.0, 0.0, 1.045), (-0.9808, 0.1951, 1.045), (-0.9239, 0.3827, 1.045), (-0.8315, 0.5556, 1.045), (-0.7071, 0.7071, 1.045), (-0.5556, 0.8315, 1.045), (-0.3827, 0.9239, 1.045), (-0.1951, 0.9808, 1.045), (1.0, -5.402e-08, 1.045), (0.9808, -0.1951, 1.045), (0.9239, -0.3827, 1.045), (0.8315, -0.5556, 1.045), (0.7071, -0.7071, 1.045), (0.0, 1.0, -1.428), (0.0, 1.0, 1.045), (0.1951, 0.9808, -1.428), (0.1951, 0.9808, 1.045), (0.3827, 0.9239, 1.045), (0.5556, 0.8315, 1.045), (0.7071, 0.7071, 1.045), (0.8315, 0.5556, 1.045), (0.9239, 0.3827, 1.045), (0.9808, 0.1951, 1.045), (1.0, -5.402e-08, 1.045), (0.9808, -0.1951, 1.045), (0.7071, -0.7071, 1.045), (0.5556, -0.8315, 1.045), (0.3827, -0.9239, 1.045), (0.1951, -0.9808, 1.045), (-8.568e-08, -1.0, 1.045), (-0.1951, -0.9808, 1.045), (-0.3827, -0.9239, 1.045), (-0.5556, -0.8315, 1.045), (-0.7071, -0.7071, 1.045), (-0.8315, -0.5556, 1.045), (-0.9239, -0.3827, 1.045), (-0.9808, -0.1951, 1.045), (-1.0, 0.0, 1.045), (-0.9808, 0.1951, 1.045), (-0.9239, 0.3827, 1.045), (-0.8315, 0.5556, 1.045), (-0.7071, 0.7071, 1.045), (-0.5556, 0.8315, 1.045), (-0.3827, 0.9239, 1.045), (-0.1951, 0.9808, 1.045), (1.0, -5.402e-08, 1.045), (0.9808, -0.1951, 1.045), (0.9239, -0.3827, 1.045), (0.8315, -0.5556, 1.045), (0.7071, -0.7071, 1.045), (0.0, 1.0, -1.428), (0.0, 1.0, 1.045), (0.1951, 0.9808, -1.428), (0.1951, 0.9808, 1.045), (0.3827, 0.9239, 1.045), (0.5556, 0.8315, 1.045), (0.7071, 0.7071, 1.045), (0.8315, 0.5556, 1.045), (0.9239, 0.3827, 1.045), (0.9808, 0.1951, 1.045), (1.0, -5.402e-08, 1.045), (0.9808, -0.1951, 1.045), (0.7071, -0.7071, 1.045), (-0.1951, -0.9808, 1.045), (-8.568e-08, -1.0, 1.045), (-0.5556, -0.8315, 1.045), (-0.7071, -0.7071, 1.045), (-0.8315, -0.5556, 1.045), (-0.9239, -0.3827, 1.045), (-0.9808, -0.1951, 1.045), (-1.0, 0.0, 1.045), (-0.9808, 0.1951, 1.045), (-0.9239, 0.3827, 1.045), (-0.8315, 0.5556, 1.045), (-0.7071, 0.7071, 1.045), (-0.5556, 0.8315, 1.045), (-0.3827, 0.9239, 1.045), (-0.1951, 0.9808, 1.045), (1.0, -5.402e-08, 1.045), (0.9808, -0.1951, 1.045), (0.9239, -0.3827, 1.045), (0.8315, -0.5556, 1.045), (0.7071, -0.7071, 1.045), (0.0, 1.0, 0.9653), (0.1951, 0.9808, 0.9653), (0.3827, 0.9239, 0.9653), (0.5556, 0.8315, 0.9653), (0.7071, 0.7071, 0.9653), (0.8315, 0.5556, 0.9653), (0.9239, 0.3827, 0.9653), (0.9808, 0.1951, 0.9653), (1.0, -5.029e-08, 0.9653), (0.9808, -0.1951, 0.9653), (0.9239, -0.3827, 0.9653), (0.8315, -0.5556, 0.9653), (0.7071, -0.7071, 0.9653), (0.5556, -0.8315, 0.9653), (0.3827, -0.9239, 0.9653), (0.1951, -0.9808, 0.9653), (-8.568e-08, -1.0, 0.9653), (-0.1951, -0.9808, 0.9653), (-0.3827, -0.9239, 0.9653), (-0.5556, -0.8315, 0.9653), (-0.7071, -0.7071, 0.9653), (-0.8315, -0.5556, 0.9653), (-0.9239, -0.3827, 0.9653), (-0.9808, -0.1951, 0.9653), (-1.0, 3.725e-09, 0.9653), (-0.9808, 0.1951, 0.9653), (-0.9239, 0.3827, 0.9653), (-0.8315, 0.5556, 0.9653), (-0.7071, 0.7071, 0.9653), (-0.5556, 0.8315, 0.9653), (-0.3827, 0.9239, 0.9653), (-0.1951, 0.9808, 0.9653), (-3.725e-09, 1.146, 0.9653), (0.2235, 1.124, 0.9653), (0.4384, 1.058, 0.9653), (0.6364, 0.9525, 0.9653), (0.81, 0.81, 0.9653), (0.9525, 0.6364, 0.9653), (1.058, 0.4384, 0.9653), (1.124, 0.2235, 0.9653), (1.146, -5.402e-08, 0.9653), (1.124, -0.2235, 0.9653), (1.058, -0.4384, 0.9653), (0.9525, -0.6364, 0.9653), (0.81, -0.81, 0.9653), (0.6364, -0.9525, 0.9653), (0.4384, -1.058, 0.9653), (0.2235, -1.124, 0.9653), (-1.006e-07, -1.146, 0.9653), (-0.2235, -1.124, 0.9653), (-0.4384, -1.058, 0.9653), (-0.6364, -0.9525, 0.9653), (-0.81, -0.81, 0.9653), (-0.9525, -0.6364, 0.9653), (-1.058, -0.4384, 0.9653), (-1.124, -0.2235, 0.9653), (-1.146, 9.313e-09, 0.9653), (-1.124, 0.2235, 0.9653), (-1.058, 0.4384, 0.9653), (-0.9525, 0.6364, 0.9653), (-0.81, 0.81, 0.9653), (-0.6364, 0.9525, 0.9653), (-0.4384, 1.058, 0.9653), (-0.2235, 1.124, 0.9653)], [], [(0, 62, 60, 58, 56, 54, 52, 50, 48, 46, 44, 42, 40, 38, 36, 34, 32, 30, 28, 26, 24, 22, 20, 18, 16, 14, 12, 10, 8, 6, 4, 2), (17, 64, 65, 19), (23, 67, 68, 25), (19, 65, 66, 21), (21, 66, 67, 23), (43, 90, 91, 45), (63, 100, 99, 61), (19, 80, 79, 17), (35, 86, 87, 37), (53, 95, 96, 55), (9, 75, 76, 11), (27, 82, 83, 29), (45, 91, 92, 47), (1, 70, 72, 3), (1, 70, 100, 63), (64, 101, 102, 65), (37, 87, 88, 39), (55, 96, 97, 57), (65, 102, 103, 66), (11, 76, 77, 13), (29, 83, 84, 31), (47, 92, 93, 49), (66, 103, 104, 67), (3, 72, 73, 5), (67, 104, 105, 68), (39, 88, 89, 41), (57, 97, 98, 59), (13, 77, 78, 15), (31, 84, 85, 33), (49, 93, 94, 51), (5, 73, 74, 7), (41, 89, 90, 43), (59, 98, 99, 61), (15, 78, 79, 17), (33, 85, 86, 35), (51, 94, 95, 53), (7, 74, 75, 9), (25, 81, 82, 27), (98, 135, 136, 99), (85, 122, 123, 86), (70, 107, 109, 72), (100, 137, 136, 99), (86, 123, 124, 87), (72, 109, 110, 73), (70, 107, 137, 100), (87, 124, 125, 88), (73, 110, 111, 74), (101, 138, 139, 102), (88, 125, 126, 89), (74, 111, 112, 75), (102, 139, 140, 103), (89, 126, 127, 90), (75, 112, 113, 76), (103, 140, 141, 104), (90, 127, 128, 91), (76, 113, 114, 77), (104, 141, 142, 105), (91, 128, 129, 92), (77, 114, 115, 78), (92, 129, 130, 93), (78, 115, 116, 79), (93, 130, 131, 94), (80, 117, 116, 79), (94, 131, 132, 95), (81, 118, 119, 82), (95, 132, 133, 96), (82, 119, 120, 83), (96, 133, 134, 97), (83, 120, 121, 84), (97, 134, 135, 98), (84, 121, 122, 85), (71, 108, 106, 69), (131, 168, 169, 132), (118, 155, 156, 119), (132, 169, 170, 133), (119, 156, 157, 120), (133, 170, 171, 134), (120, 157, 158, 121), (134, 171, 172, 135), (121, 158, 159, 122), (108, 145, 143, 106), (135, 172, 173, 136), (122, 159, 160, 123), (107, 144, 146, 109), (137, 174, 173, 136), (123, 160, 161, 124), (109, 146, 147, 110), (107, 144, 174, 137), (124, 161, 162, 125), (110, 147, 148, 111), (138, 175, 176, 139), (125, 162, 163, 126), (111, 148, 149, 112), (139, 176, 177, 140), (126, 163, 164, 127), (112, 149, 150, 113), (140, 177, 178, 141), (127, 164, 165, 128), (113, 150, 151, 114), (141, 178, 179, 142), (128, 165, 166, 129), (114, 151, 152, 115), (129, 166, 167, 130), (115, 152, 153, 116), (130, 167, 168, 131), (117, 154, 153, 116), (164, 197, 198, 165), (150, 187, 188, 151), (178, 211, 212, 179), (165, 198, 199, 166), (151, 188, 189, 152), (166, 199, 200, 167), (152, 189, 190, 153), (167, 200, 201, 168), (154, 191, 190, 153), (168, 201, 202, 169), (169, 202, 203, 170), (170, 203, 204, 171), (171, 204, 205, 172), (145, 182, 180, 143), (172, 205, 206, 173), (144, 181, 183, 146), (174, 207, 206, 173), (146, 183, 184, 147), (144, 181, 207, 174), (159, 194, 193, 160), (147, 184, 185, 148), (175, 208, 209, 176), (162, 195, 196, 163), (148, 185, 186, 149), (176, 209, 210, 177), (163, 196, 197, 164), (149, 186, 187, 150), (177, 210, 211, 178), (62, 0, 213, 244), (60, 62, 244, 243), (58, 60, 243, 242), (56, 58, 242, 241), (54, 56, 241, 240), (52, 54, 240, 239), (50, 52, 239, 238), (48, 50, 238, 237), (46, 48, 237, 236), (44, 46, 236, 235), (42, 44, 235, 234), (40, 42, 234, 233), (38, 40, 233, 232), (36, 38, 232, 231), (34, 36, 231, 230), (32, 34, 230, 229), (30, 32, 229, 228), (28, 30, 228, 227), (26, 28, 227, 226), (24, 26, 226, 225), (22, 24, 225, 224), (20, 22, 224, 223), (18, 20, 223, 222), (16, 18, 222, 221), (14, 16, 221, 220), (12, 14, 220, 219), (10, 12, 219, 218), (8, 10, 218, 217), (6, 8, 217, 216), (4, 6, 216, 215), (2, 4, 215, 214), (0, 2, 214, 213), (220, 252, 251, 219), (233, 265, 264, 232), (219, 251, 250, 218), (232, 264, 263, 231), (213, 245, 276, 244), (218, 250, 249, 217), (231, 263, 262, 230), (244, 276, 275, 243), (217, 249, 248, 216), (230, 262, 261, 229), (243, 275, 274, 242), (216, 248, 247, 215), (229, 261, 260, 228), (242, 274, 273, 241), (215, 247, 246, 214), (228, 260, 259, 227), (241, 273, 272, 240), (214, 246, 245, 213), (227, 259, 258, 226), (240, 272, 271, 239), (226, 258, 257, 225), (239, 271, 270, 238), (225, 257, 256, 224), (238, 270, 269, 237), (224, 256, 255, 223), (237, 269, 268, 236), (223, 255, 254, 222), (236, 268, 267, 235), (222, 254, 253, 221), (235, 267, 266, 234), (221, 253, 252, 220), (234, 266, 265, 233)])
me_cylinder_001.polygons.foreach_set('use_smooth', [True] * 198)
_k = set([(0, 2), (0, 62), (0, 213), (2, 4), (2, 214), (4, 6), (4, 215), (6, 8), (6, 216), (8, 10), (8, 217), (10, 12), (10, 218), (12, 14), (12, 219), (14, 16), (14, 220), (16, 18), (16, 221), (18, 20), (18, 222), (20, 22), (20, 223), (22, 24), (22, 224), (24, 26), (24, 225), (26, 28), (26, 226), (28, 30), (28, 227), (30, 32), (30, 228), (32, 34), (32, 229), (34, 36), (34, 230), (36, 38), (36, 231), (38, 40), (38, 232), (40, 42), (40, 233), (42, 44), (42, 234), (44, 46), (44, 235), (46, 48), (46, 236), (48, 50), (48, 237), (50, 52), (50, 238), (52, 54), (52, 239), (54, 56), (54, 240), (56, 58), (56, 241), (58, 60), (58, 242), (60, 62), (60, 243), (62, 244), (213, 214), (213, 244), (214, 215), (215, 216), (216, 217), (217, 218), (218, 219), (219, 220), (220, 221), (221, 222), (222, 223), (223, 224), (224, 225), (225, 226), (226, 227), (227, 228), (228, 229), (229, 230), (230, 231), (231, 232), (232, 233), (233, 234), (234, 235), (235, 236), (236, 237), (237, 238), (238, 239), (239, 240), (240, 241), (241, 242), (242, 243), (243, 244)])
me_cylinder_001.attributes.new('sharp_edge', 'BOOLEAN', 'EDGE').data.foreach_set('value', [ (min(e.vertices), max(e.vertices)) in _k for e in me_cylinder_001.edges])
_uv = me_cylinder_001.uv_layers.new(name='UVMap')
_uv.uv.foreach_set('vector', [0.75, 0.49, 0.7032, 0.4854, 0.6582, 0.4717, 0.6167, 0.4496, 0.5803, 0.4197, 0.5504, 0.3833, 0.5283, 0.3418, 0.5146, 0.2968, 0.51, 0.25, 0.5146, 0.2032, 0.5283, 0.1582, 0.5504, 0.1167, 0.5803, 0.08029, 0.6167, 0.05045, 0.6582, 0.02827, 0.7032, 0.01461, 0.75, 0.01, 0.7968, 0.01461, 0.8418, 0.02827, 0.8833, 0.05045, 0.9197, 0.08029, 0.9496, 0.1167, 0.9717, 0.1582, 0.9854, 0.2032, 0.99, 0.25, 0.9854, 0.2968, 0.9717, 0.3418, 0.9496, 0.3833, 0.9197, 0.4197, 0.8833, 0.4496, 0.8418, 0.4717, 0.7968, 0.4854, 0.75, 1.0, 0.75, 1.0, 0.7188, 1.0, 0.7188, 1.0, 0.6562, 1.0, 0.6562, 1.0, 0.625, 1.0, 0.625, 1.0, 0.7188, 1.0, 0.7188, 1.0, 0.6875, 1.0, 0.6875, 1.0, 0.6875, 1.0, 0.6875, 1.0, 0.6562, 1.0, 0.6562, 1.0, 0.3438, 1.0, 0.3438, 1.0, 0.3125, 1.0, 0.3125, 1.0, 0.2032, 0.4854, 0.2032, 0.4854, 0.1582, 0.4717, 0.1582, 0.4717, 0.7188, 1.0, 0.7188, 1.0, 0.75, 1.0, 0.75, 1.0, 0.4688, 1.0, 0.4688, 1.0, 0.4375, 1.0, 0.4375, 1.0, 0.1875, 1.0, 0.1875, 1.0, 0.1562, 1.0, 0.1562, 1.0, 0.875, 1.0, 0.875, 1.0, 0.8438, 1.0, 0.8438, 1.0, 0.5938, 1.0, 0.5938, 1.0, 0.5625, 1.0, 0.5625, 1.0, 0.3125, 1.0, 0.3125, 1.0, 0.2812, 1.0, 0.2812, 1.0, 1.0, 1.0, 1.0, 1.0, 0.9688, 1.0, 0.9688, 1.0, 0.25, 0.49, 0.25, 0.49, 0.2032, 0.4854, 0.2032, 0.4854, 0.75, 1.0, 0.75, 1.0, 0.7188, 1.0, 0.7188, 1.0, 0.4375, 1.0, 0.4375, 1.0, 0.4062, 1.0, 0.4062, 1.0, 0.1562, 1.0, 0.1562, 1.0, 0.125, 1.0, 0.125, 1.0, 0.7188, 1.0, 0.7188, 1.0, 0.6875, 1.0, 0.6875, 1.0, 0.8438, 1.0, 0.8438, 1.0, 0.8125, 1.0, 0.8125, 1.0, 0.5625, 1.0, 0.5625, 1.0, 0.5312, 1.0, 0.5312, 1.0, 0.2812, 1.0, 0.2812, 1.0, 0.25, 1.0, 0.25, 1.0, 0.6875, 1.0, 0.6875, 1.0, 0.6562, 1.0, 0.6562, 1.0, 0.9688, 1.0, 0.9688, 1.0, 0.9375, 1.0, 0.9375, 1.0, 0.6562, 1.0, 0.6562, 1.0, 0.625, 1.0, 0.625, 1.0, 0.4062, 1.0, 0.4062, 1.0, 0.375, 1.0, 0.375, 1.0, 0.125, 1.0, 0.125, 1.0, 0.09375, 1.0, 0.09375, 1.0, 0.8125, 1.0, 0.8125, 1.0, 0.7812, 1.0, 0.7812, 1.0, 0.5312, 1.0, 0.5312, 1.0, 0.5, 1.0, 0.5, 1.0, 0.25, 1.0, 0.25, 1.0, 0.2188, 1.0, 0.2188, 1.0, 0.9375, 1.0, 0.9375, 1.0, 0.9062, 1.0, 0.9062, 1.0, 0.375, 1.0, 0.375, 1.0, 0.3438, 1.0, 0.3438, 1.0, 0.09375, 1.0, 0.09375, 1.0, 0.0625, 1.0, 0.0625, 1.0, 0.7812, 1.0, 0.7812, 1.0, 0.75, 1.0, 0.75, 1.0, 0.5, 1.0, 0.5, 1.0, 0.4688, 1.0, 0.4688, 1.0, 0.2188, 1.0, 0.2188, 1.0, 0.1875, 1.0, 0.1875, 1.0, 0.9062, 1.0, 0.9062, 1.0, 0.875, 1.0, 0.875, 1.0, 0.625, 1.0, 0.625, 1.0, 0.5938, 1.0, 0.5938, 1.0, 0.09375, 1.0, 0.09375, 1.0, 0.0625, 1.0, 0.0625, 1.0, 0.5, 1.0, 0.5, 1.0, 0.4688, 1.0, 0.4688, 1.0, 1.0, 1.0, 1.0, 1.0, 0.9688, 1.0, 0.9688, 1.0, 0.2032, 0.4854, 0.2032, 0.4854, 0.1582, 0.4717, 0.1582, 0.4717, 0.4688, 1.0, 0.4688, 1.0, 0.4375, 1.0, 0.4375, 1.0, 0.9688, 1.0, 0.9688, 1.0, 0.9375, 1.0, 0.9375, 1.0, 0.25, 0.49, 0.25, 0.49, 0.2032, 0.4854, 0.2032, 0.4854, 0.4375, 1.0, 0.4375, 1.0, 0.4062, 1.0, 0.4062, 1.0, 0.9375, 1.0, 0.9375, 1.0, 0.9062, 1.0, 0.9062, 1.0, 0.75, 1.0, 0.75, 1.0, 0.7188, 1.0, 0.7188, 1.0, 0.4062, 1.0, 0.4062, 1.0, 0.375, 1.0, 0.375, 1.0, 0.9062, 1.0, 0.9062, 1.0, 0.875, 1.0, 0.875, 1.0, 0.7188, 1.0, 0.7188, 1.0, 0.6875, 1.0, 0.6875, 1.0, 0.375, 1.0, 0.375, 1.0, 0.3438, 1.0, 0.3438, 1.0, 0.875, 1.0, 0.875, 1.0, 0.8438, 1.0, 0.8438, 1.0, 0.6875, 1.0, 0.6875, 1.0, 0.6562, 1.0, 0.6562, 1.0, 0.3438, 1.0, 0.3438, 1.0, 0.3125, 1.0, 0.3125, 1.0, 0.8438, 1.0, 0.8438, 1.0, 0.8125, 1.0, 0.8125, 1.0, 0.6562, 1.0, 0.6562, 1.0, 0.625, 1.0, 0.625, 1.0, 0.3125, 1.0, 0.3125, 1.0, 0.2812, 1.0, 0.2812, 1.0, 0.8125, 1.0, 0.8125, 1.0, 0.7812, 1.0, 0.7812, 1.0, 0.2812, 1.0, 0.2812, 1.0, 0.25, 1.0, 0.25, 1.0, 0.7812, 1.0, 0.7812, 1.0, 0.75, 1.0, 0.75, 1.0, 0.25, 1.0, 0.25, 1.0, 0.2188, 1.0, 0.2188, 1.0, 0.7188, 1.0, 0.7188, 1.0, 0.75, 1.0, 0.75, 1.0, 0.2188, 1.0, 0.2188, 1.0, 0.1875, 1.0, 0.1875, 1.0, 0.625, 1.0, 0.625, 1.0, 0.5938, 1.0, 0.5938, 1.0, 0.1875, 1.0, 0.1875, 1.0, 0.1562, 1.0, 0.1562, 1.0, 0.5938, 1.0, 0.5938, 1.0, 0.5625, 1.0, 0.5625, 1.0, 0.1562, 1.0, 0.1562, 1.0, 0.125, 1.0, 0.125, 1.0, 0.5625, 1.0, 0.5625, 1.0, 0.5312, 1.0, 0.5312, 1.0, 0.125, 1.0, 0.125, 1.0, 0.09375, 1.0, 0.09375, 1.0, 0.5312, 1.0, 0.5312, 1.0, 0.5, 1.0, 0.5, 1.0, 0.9688, 0.5, 0.9688, 0.5, 1.0, 0.5, 1.0, 0.5, 0.2188, 1.0, 0.2188, 1.0, 0.1875, 1.0, 0.1875, 1.0, 0.625, 1.0, 0.625, 1.0, 0.5938, 1.0, 0.5938, 1.0, 0.1875, 1.0, 0.1875, 1.0, 0.1562, 1.0, 0.1562, 1.0, 0.5938, 1.0, 0.5938, 1.0, 0.5625, 1.0, 0.5625, 1.0, 0.1562, 1.0, 0.1562, 1.0, 0.125, 1.0, 0.125, 1.0, 0.5625, 1.0, 0.5625, 1.0, 0.5312, 1.0, 0.5312, 1.0, 0.125, 1.0, 0.125, 1.0, 0.09375, 1.0, 0.09375, 1.0, 0.5312, 1.0, 0.5312, 1.0, 0.5, 1.0, 0.5, 1.0, 0.9688, 0.5, 0.9688, 0.5, 1.0, 0.5, 1.0, 0.5, 0.09375, 1.0, 0.09375, 1.0, 0.0625, 1.0, 0.0625, 1.0, 0.5, 1.0, 0.5, 1.0, 0.4688, 1.0, 0.4688, 1.0, 1.0, 1.0, 1.0, 1.0, 0.9688, 1.0, 0.9688, 1.0, 0.2032, 0.4854, 0.2032, 0.4854, 0.1582, 0.4717, 0.1582, 0.4717, 0.4688, 1.0, 0.4688, 1.0, 0.4375, 1.0, 0.4375, 1.0, 0.9688, 1.0, 0.9688, 1.0, 0.9375, 1.0, 0.9375, 1.0, 0.25, 0.49, 0.25, 0.49, 0.2032, 0.4854, 0.2032, 0.4854, 0.4375, 1.0, 0.4375, 1.0, 0.4062, 1.0, 0.4062, 1.0, 0.9375, 1.0, 0.9375, 1.0, 0.9062, 1.0, 0.9062, 1.0, 0.75, 1.0, 0.75, 1.0, 0.7188, 1.0, 0.7188, 1.0, 0.4062, 1.0, 0.4062, 1.0, 0.375, 1.0, 0.375, 1.0, 0.9062, 1.0, 0.9062, 1.0, 0.875, 1.0, 0.875, 1.0, 0.7188, 1.0, 0.7188, 1.0, 0.6875, 1.0, 0.6875, 1.0, 0.375, 1.0, 0.375, 1.0, 0.3438, 1.0, 0.3438, 1.0, 0.875, 1.0, 0.875, 1.0, 0.8438, 1.0, 0.8438, 1.0, 0.6875, 1.0, 0.6875, 1.0, 0.6562, 1.0, 0.6562, 1.0, 0.3438, 1.0, 0.3438, 1.0, 0.3125, 1.0, 0.3125, 1.0, 0.8438, 1.0, 0.8438, 1.0, 0.8125, 1.0, 0.8125, 1.0, 0.6562, 1.0, 0.6562, 1.0, 0.625, 1.0, 0.625, 1.0, 0.3125, 1.0, 0.3125, 1.0, 0.2812, 1.0, 0.2812, 1.0, 0.8125, 1.0, 0.8125, 1.0, 0.7812, 1.0, 0.7812, 1.0, 0.2812, 1.0, 0.2812, 1.0, 0.25, 1.0, 0.25, 1.0, 0.7812, 1.0, 0.7812, 1.0, 0.75, 1.0, 0.75, 1.0, 0.25, 1.0, 0.25, 1.0, 0.2188, 1.0, 0.2188, 1.0, 0.7188, 1.0, 0.7188, 1.0, 0.75, 1.0, 0.75, 1.0, 0.3438, 1.0, 0.3438, 1.0, 0.3125, 1.0, 0.3125, 1.0, 0.8438, 1.0, 0.8438, 1.0, 0.8125, 1.0, 0.8125, 1.0, 0.6562, 1.0, 0.6562, 1.0, 0.625, 1.0, 0.625, 1.0, 0.3125, 1.0, 0.3125, 1.0, 0.2812, 1.0, 0.2812, 1.0, 0.8125, 1.0, 0.8125, 1.0, 0.7812, 1.0, 0.7812, 1.0, 0.2812, 1.0, 0.2812, 1.0, 0.25, 1.0, 0.25, 1.0, 0.7812, 1.0, 0.7812, 1.0, 0.75, 1.0, 0.75, 1.0, 0.25, 1.0, 0.25, 1.0, 0.2188, 1.0, 0.2188, 1.0, 0.7188, 1.0, 0.7188, 1.0, 0.75, 1.0, 0.75, 1.0, 0.2188, 1.0, 0.2188, 1.0, 0.1875, 1.0, 0.1875, 1.0, 0.1875, 1.0, 0.1875, 1.0, 0.1562, 1.0, 0.1562, 1.0, 0.1562, 1.0, 0.1562, 1.0, 0.125, 1.0, 0.125, 1.0, 0.125, 1.0, 0.125, 1.0, 0.09375, 1.0, 0.09375, 1.0, 0.9688, 0.5, 0.9688, 0.5, 1.0, 0.5, 1.0, 0.5, 0.09375, 1.0, 0.09375, 1.0, 0.0625, 1.0, 0.0625, 1.0, 1.0, 1.0, 1.0, 1.0, 0.9688, 1.0, 0.9688, 1.0, 0.2032, 0.4854, 0.2032, 0.4854, 0.1582, 0.4717, 0.1582, 0.4717, 0.9688, 1.0, 0.9688, 1.0, 0.9375, 1.0, 0.9375, 1.0, 0.25, 0.49, 0.25, 0.49, 0.2032, 0.4854, 0.2032, 0.4854, 0.5, 1.0, 0.5, 1.0, 0.4688, 1.0, 0.4688, 1.0, 0.9375, 1.0, 0.9375, 1.0, 0.9062, 1.0, 0.9062, 1.0, 0.75, 1.0, 0.75, 1.0, 0.7188, 1.0, 0.7188, 1.0, 0.4062, 1.0, 0.4062, 1.0, 0.375, 1.0, 0.375, 1.0, 0.9062, 1.0, 0.9062, 1.0, 0.875, 1.0, 0.875, 1.0, 0.7188, 1.0, 0.7188, 1.0, 0.6875, 1.0, 0.6875, 1.0, 0.375, 1.0, 0.375, 1.0, 0.3438, 1.0, 0.3438, 1.0, 0.875, 1.0, 0.875, 1.0, 0.8438, 1.0, 0.8438, 1.0, 0.6875, 1.0, 0.6875, 1.0, 0.6562, 1.0, 0.6562, 1.0, 0.03125, 0.5, 0.0, 0.5, 0.0, 0.984, 0.03125, 0.984, 0.0625, 0.5, 0.03125, 0.5, 0.03125, 0.984, 0.0625, 0.984, 0.09375, 0.5, 0.0625, 0.5, 0.0625, 0.984, 0.09375, 0.984, 0.125, 0.5, 0.09375, 0.5, 0.09375, 0.984, 0.125, 0.984, 0.1562, 0.5, 0.125, 0.5, 0.125, 0.984, 0.1562, 0.984, 0.1875, 0.5, 0.1562, 0.5, 0.1562, 0.984, 0.1875, 0.984, 0.2188, 0.5, 0.1875, 0.5, 0.1875, 0.984, 0.2188, 0.984, 0.25, 0.5, 0.2188, 0.5, 0.2188, 0.984, 0.25, 0.984, 0.2812, 0.5, 0.25, 0.5, 0.25, 0.984, 0.2812, 0.984, 0.3125, 0.5, 0.2812, 0.5, 0.2812, 0.984, 0.3125, 0.984, 0.3438, 0.5, 0.3125, 0.5, 0.3125, 0.984, 0.3438, 0.984, 0.375, 0.5, 0.3438, 0.5, 0.3438, 0.984, 0.375, 0.984, 0.4062, 0.5, 0.375, 0.5, 0.375, 0.984, 0.4062, 0.984, 0.4375, 0.5, 0.4062, 0.5, 0.4062, 0.984, 0.4375, 0.984, 0.4688, 0.5, 0.4375, 0.5, 0.4375, 0.984, 0.4688, 0.984, 0.5, 0.5, 0.4688, 0.5, 0.4688, 0.984, 0.5, 0.984, 0.5312, 0.5, 0.5, 0.5, 0.5, 0.984, 0.5312, 0.984, 0.5625, 0.5, 0.5312, 0.5, 0.5312, 0.984, 0.5625, 0.984, 0.5938, 0.5, 0.5625, 0.5, 0.5625, 0.984, 0.5938, 0.984, 0.625, 0.5, 0.5938, 0.5, 0.5938, 0.984, 0.625, 0.984, 0.6562, 0.5, 0.625, 0.5, 0.625, 0.984, 0.6562, 0.984, 0.6875, 0.5, 0.6562, 0.5, 0.6562, 0.984, 0.6875, 0.984, 0.7188, 0.5, 0.6875, 0.5, 0.6875, 0.984, 0.7188, 0.984, 0.75, 0.5, 0.7188, 0.5, 0.7188, 0.984, 0.75, 0.984, 0.7812, 0.5, 0.75, 0.5, 0.75, 0.984, 0.7812, 0.984, 0.8125, 0.5, 0.7812, 0.5, 0.7812, 0.984, 0.8125, 0.984, 0.8438, 0.5, 0.8125, 0.5, 0.8125, 0.984, 0.8438, 0.984, 0.875, 0.5, 0.8438, 0.5, 0.8438, 0.984, 0.875, 0.984, 0.9062, 0.5, 0.875, 0.5, 0.875, 0.984, 0.9062, 0.984, 0.9375, 0.5, 0.9062, 0.5, 0.9062, 0.984, 0.9375, 0.984, 0.9688, 0.5, 0.9375, 0.5, 0.9375, 0.984, 0.9688, 0.984, 1.0, 0.5, 0.9688, 0.5, 0.9688, 0.984, 1.0, 0.984, 0.7812, 0.984, 0.7812, 0.984, 0.8125, 0.984, 0.8125, 0.984, 0.375, 0.984, 0.375, 0.984, 0.4062, 0.984, 0.4062, 0.984, 0.8125, 0.984, 0.8125, 0.984, 0.8438, 0.984, 0.8438, 0.984, 0.4062, 0.984, 0.4062, 0.984, 0.4375, 0.984, 0.4375, 0.984, 0.0, 0.984, 0.0, 0.984, 0.03125, 0.984, 0.03125, 0.984, 0.8438, 0.984, 0.8438, 0.984, 0.875, 0.984, 0.875, 0.984, 0.4375, 0.984, 0.4375, 0.984, 0.4688, 0.984, 0.4688, 0.984, 0.03125, 0.984, 0.03125, 0.984, 0.0625, 0.984, 0.0625, 0.984, 0.875, 0.984, 0.875, 0.984, 0.9062, 0.984, 0.9062, 0.984, 0.4688, 0.984, 0.4688, 0.984, 0.5, 0.984, 0.5, 0.984, 0.0625, 0.984, 0.0625, 0.984, 0.09375, 0.984, 0.09375, 0.984, 0.9062, 0.984, 0.9062, 0.984, 0.9375, 0.984, 0.9375, 0.984, 0.5, 0.984, 0.5, 0.984, 0.5312, 0.984, 0.5312, 0.984, 0.09375, 0.984, 0.09375, 0.984, 0.125, 0.984, 0.125, 0.984, 0.9375, 0.984, 0.9375, 0.984, 0.9688, 0.984, 0.9688, 0.984, 0.5312, 0.984, 0.5312, 0.984, 0.5625, 0.984, 0.5625, 0.984, 0.125, 0.984, 0.125, 0.984, 0.1562, 0.984, 0.1562, 0.984, 0.9688, 0.984, 0.9688, 0.984, 1.0, 0.984, 1.0, 0.984, 0.5625, 0.984, 0.5625, 0.984, 0.5938, 0.984, 0.5938, 0.984, 0.1562, 0.984, 0.1562, 0.984, 0.1875, 0.984, 0.1875, 0.984, 0.5938, 0.984, 0.5938, 0.984, 0.625, 0.984, 0.625, 0.984, 0.1875, 0.984, 0.1875, 0.984, 0.2188, 0.984, 0.2188, 0.984, 0.625, 0.984, 0.625, 0.984, 0.6562, 0.984, 0.6562, 0.984, 0.2188, 0.984, 0.2188, 0.984, 0.25, 0.984, 0.25, 0.984, 0.6562, 0.984, 0.6562, 0.984, 0.6875, 0.984, 0.6875, 0.984, 0.25, 0.984, 0.25, 0.984, 0.2812, 0.984, 0.2812, 0.984, 0.6875, 0.984, 0.6875, 0.984, 0.7188, 0.984, 0.7188, 0.984, 0.2812, 0.984, 0.2812, 0.984, 0.3125, 0.984, 0.3125, 0.984, 0.7188, 0.984, 0.7188, 0.984, 0.75, 0.984, 0.75, 0.984, 0.3125, 0.984, 0.3125, 0.984, 0.3438, 0.984, 0.3438, 0.984, 0.75, 0.984, 0.75, 0.984, 0.7812, 0.984, 0.7812, 0.984, 0.3438, 0.984, 0.3438, 0.984, 0.375, 0.984, 0.375, 0.984])
me_cylinder_001.update()
me_cylinder_001.normals_split_custom_set([tuple(v) for v in zip(*[iter([3.58e-09, 0.0, 1.0, 3.58e-09, 0.0, 1.0, 3.58e-09, 0.0, 1.0, 3.58e-09, 0.0, 1.0, 3.58e-09, 0.0, 1.0, 3.58e-09, 0.0, 1.0, 3.58e-09, 0.0, 1.0, 3.58e-09, 0.0, 1.0, 3.58e-09, 0.0, 1.0, 3.58e-09, 0.0, 1.0, 3.58e-09, 0.0, 1.0, 3.58e-09, 0.0, 1.0, 3.58e-09, 0.0, 1.0, 3.58e-09, 0.0, 1.0, 3.58e-09, 0.0, 1.0, 3.58e-09, 0.0, 1.0, 3.58e-09, 0.0, 1.0, 3.58e-09, 0.0, 1.0, 3.58e-09, 0.0, 1.0, 3.58e-09, 0.0, 1.0, 3.58e-09, 0.0, 1.0, 3.58e-09, 0.0, 1.0, 3.58e-09, 0.0, 1.0, 3.58e-09, 0.0, 1.0, 3.58e-09, 0.0, 1.0, 3.58e-09, 0.0, 1.0, 3.58e-09, 0.0, 1.0, 3.58e-09, 0.0, 1.0, 3.58e-09, 0.0, 1.0, 3.58e-09, 0.0, 1.0, 3.58e-09, 0.0, 1.0, 3.58e-09, 0.0, 1.0, 0.0, 0.0, 1.0, 0.0, 0.0, 1.0, 0.0, 0.0, 1.0, 0.0, 0.0, 1.0, 0.0, 0.0, 1.0, 0.0, 0.0, 1.0, 0.0, 0.0, 1.0, 0.0, 0.0, 1.0, 0.0, 0.0, 1.0, 0.0, 0.0, 1.0, 0.0, 0.0, 1.0, 0.0, 0.0, 1.0, 0.0, 0.0, 1.0, 0.0, 0.0, 1.0, 0.0, 0.0, 1.0, 0.0, 0.0, 1.0, 0.0, 0.0, 1.0, 0.0, 0.0, 1.0, 0.0, 0.0, 1.0, 0.0, 0.0, 1.0, 0.0, 0.0, 1.0, 0.0, 0.0, 1.0, 0.0, 0.0, 1.0, 0.0, 0.0, 1.0, 0.0, 0.0, 1.0, 0.0, 0.0, 1.0, 0.0, 0.0, 1.0, 0.0, 0.0, 1.0, 0.0, 0.0, 1.0, 0.0, 0.0, 1.0, 0.0, 0.0, 1.0, 0.0, 0.0, 1.0, 0.0, 0.0, 1.0, 0.0, 0.0, 1.0, 0.0, 0.0, 1.0, 0.0, 0.0, 1.0, 0.0, 0.0, 1.0, 0.0, 0.0, 1.0, 0.0, 0.0, 1.0, 0.0, 0.0, 1.0, 0.0, 0.0, 1.0, 0.0, 0.0, 1.0, 0.0, 0.0, 1.0, 0.0, 0.0, 1.0, 0.0, 0.0, 1.0, 0.0, 0.0, 1.0, 0.0, 0.0, 1.0, 0.0, 0.0, 1.0, 0.0, 0.0, 1.0, 0.0, 0.0, 1.0, 0.0, 0.0, 1.0, 0.0, 0.0, 1.0, 0.0, 0.0, 1.0, 0.0, 0.0, 1.0, 0.0, 0.0, 1.0, 0.0, 0.0, 1.0, 0.0, 0.0, 1.0, 0.0, 0.0, 1.0, 0.0, 0.0, 1.0, 0.0, 0.0, 1.0, 0.0, 0.0, 1.0, 0.0, 0.0, 1.0, 0.0, 0.0, 1.0, 0.0, 0.0, 1.0, 0.0, 0.0, 1.0, 0.0, 0.0, 1.0, 0.0, 0.0, 1.0, 0.0, 0.0, 1.0, 0.0, 0.0, 1.0, 0.0, 0.0, 1.0, 0.0, 0.0, 1.0, 0.0, 0.0, 1.0, 0.0, 0.0, 1.0, 0.0, 0.0, 1.0, 0.0, 0.0, 1.0, 0.0, 0.0, 1.0, 0.0, 0.0, 1.0, 0.0, 0.0, 1.0, 0.0, 0.0, 1.0, 0.0, 0.0, 1.0, 0.0, 0.0, 1.0, 0.0, 0.0, 1.0, 0.0, 0.0, 1.0, 0.0, 0.0, 1.0, 0.0, 0.0, 1.0, 0.0, 0.0, 1.0, 0.0, 0.0, 1.0, 0.0, 0.0, 1.0, 0.0, 0.0, 1.0, 0.0, 0.0, 1.0, 0.0, 0.0, 1.0, 0.0, 0.0, 1.0, 0.0, 0.0, 1.0, 0.0, 0.0, 1.0, 0.0, 0.0, 1.0, 0.0, 0.0, 1.0, 0.0, 0.0, 1.0, 0.0, 0.0, 1.0, 0.0, 0.0, 1.0, 0.0, 0.0, 1.0, 0.0, 0.0, 1.0, 0.0, 0.0, 1.0, 0.0, 0.0, 1.0, 0.0, 0.0, 1.0, 0.0, 0.0, 1.0, 0.0, 0.0, 1.0, 0.0, 0.0, 1.0, 0.0, 0.0, 1.0, 0.0, 0.0, 1.0, 0.0, 0.0, 1.0, 0.0, 0.0, 1.0, 0.0, 0.0, 1.0, 0.0, 0.0, 1.0, 0.0, 0.0, 1.0, 0.0, 0.0, 1.0, 0.0, 0.0, 1.0, 0.0, 0.0, 1.0, 0.0, 0.0, 1.0, 0.0, 0.0, 1.0, 0.0, 0.0, 1.0, 0.0, 0.0, 1.0, 0.0, 0.0, 1.0, 0.0, 0.0, 1.0, 0.0, 0.0, 1.0, 0.0, 0.0, 1.0, 0.0, 0.0, 1.0, 0.0, 0.0, 1.0, 0.0, 0.0, 1.0, 0.0, 0.0, 1.0, 0.0, 0.0, 1.0, 0.0, 0.0, 1.0, 0.0, 0.0, 1.0, 0.0, 0.0, 1.0, 0.0, 0.0, 1.0, 0.0, 0.0, 1.0, 0.0, 0.0, 1.0, 0.0, 0.0, 1.0, 0.0, 0.0, 1.0, 0.0, 0.0, 1.0, 0.0, 0.0, 1.0, 0.0, 0.0, 1.0, 0.0, 0.0, 1.0, 0.0, 0.0, 1.0, 0.0, 0.0, 1.0, 0.0, 0.0, 1.0, 0.0, 0.0, 1.0, 0.0, 0.0, 1.0, 0.0, 0.0, 1.0, 0.0, 0.0, 1.0, 0.0, 0.0, 1.0, 0.0, 0.0, 1.0, 0.0, 0.0, 1.0, 0.0, 0.0, 1.0, 0.0, 0.0, 1.0, 0.0, 0.0, 1.0, 0.0, 0.0, 1.0, 0.0, 0.0, 1.0, 0.0, 0.0, 1.0, 0.0, 0.0, 1.0, 0.0, 0.0, 1.0, 0.0, 0.0, 1.0, 0.0, 0.0, 1.0, 0.0, 0.0, 1.0, 0.0, 0.0, 1.0, 0.0, 0.0, 1.0, 0.0, 0.0, 1.0, 0.0, 0.0, 1.0, 0.0, 0.0, 1.0, 0.0, 0.0, 1.0, 0.0, 0.0, 1.0, 0.0, 0.0, 1.0, 0.0, 0.0, 1.0, 0.0, 0.0, 1.0, 0.0, 0.0, 1.0, 0.0, 0.0, 1.0, 0.0, 0.0, 1.0, 0.0, 0.0, 1.0, 0.0, 0.0, 1.0, 0.0, 0.0, 1.0, 0.0, 0.0, 1.0, 0.0, 0.0, 1.0, 0.0, 0.0, 1.0, 0.0, 0.0, 1.0, 0.0, 0.0, 1.0, 0.0, 0.0, 1.0, 0.0, 0.0, 1.0, 0.0, 0.0, 1.0, 0.0, 0.0, 1.0, 0.0, 0.0, 1.0, 0.0, 0.0, 1.0, 0.0, 0.0, 1.0, 0.0, 0.0, 1.0, 0.0, 0.0, 1.0, 0.0, 0.0, 1.0, 0.0, 0.0, 1.0, 0.0, 0.0, 1.0, 0.0, 0.0, 1.0, 0.0, 0.0, 1.0, 0.0, 0.0, 1.0, 0.0, 0.0, 1.0, 0.0, 0.0, 1.0, 0.0, 0.0, 1.0, 0.0, 0.0, 1.0, 0.0, 0.0, 1.0, 0.0, 0.0, 1.0, 0.0, 0.0, 1.0, 0.0, 0.0, 1.0, 0.0, 0.0, 1.0, 0.0, 0.0, 1.0, 0.0, 0.0, 1.0, 0.0, 0.0, 1.0, 0.0, 0.0, 1.0, 0.0, 0.0, 1.0, 0.0, 0.0, 1.0, 0.0, 0.0, 1.0, 0.0, 0.0, 1.0, 0.0, 0.0, 1.0, 0.0, 0.0, 1.0, 0.0, 0.0, 1.0, 0.0, 0.0, 1.0, 0.0, 0.0, 1.0, 0.0, 0.0, 1.0, 0.0, 0.0, 1.0, 0.0, 0.0, 1.0, 0.0, 0.0, 1.0, 0.0, 0.0, 1.0, 0.0, 0.0, 1.0, 0.0, 0.0, 1.0, 0.0, 0.0, 1.0, 0.0, 0.0, 1.0, 0.0, 0.0, 1.0, 0.0, 0.0, 1.0, 0.0, 0.0, 1.0, 0.0, 0.0, 1.0, 0.0, 0.0, 1.0, 0.0, 0.0, 1.0, 0.0, 0.0, 1.0, 0.0, 0.0, 1.0, 0.0, 0.0, 1.0, 0.0, 0.0, 1.0, 0.0, 0.0, 1.0, 0.0, 0.0, 1.0, 0.0, 0.0, 1.0, 0.0, 0.0, 1.0, 0.0, 0.0, 1.0, 0.0, 0.0, 1.0, 0.0, 0.0, 1.0, 0.0, 0.0, 1.0, 0.0, 0.0, 1.0, 0.0, 0.0, 1.0, 0.0, 0.0, 1.0, 0.0, 0.0, 1.0, 0.0, 0.0, 1.0, 0.0, 0.0, 1.0, 0.0, 0.0, 1.0, 0.0, 0.0, 1.0, 0.0, 0.0, 1.0, 0.0, 0.0, 1.0, 0.0, 0.0, 1.0, 0.0, 0.0, 1.0, 0.0, 0.0, 1.0, 0.0, 0.0, 1.0, 0.0, 0.0, 1.0, 0.0, 0.0, 1.0, 0.0, 0.0, 1.0, 0.0, 0.0, 1.0, 0.0, 0.0, 1.0, 0.0, 0.0, 1.0, 0.0, 0.0, 1.0, 0.0, 0.0, 1.0, 0.0, 0.0, 1.0, 0.0, 0.0, 1.0, 0.0, 0.0, 1.0, 0.0, 0.0, 1.0, 0.0, 0.0, 1.0, 0.0, 0.0, 1.0, 0.0, 0.0, 1.0, 0.0, 0.0, 1.0, 0.0, 0.0, 1.0, 0.0, 0.0, 1.0, 0.0, 0.0, 1.0, 0.0, 0.0, 1.0, 0.0, 0.0, 1.0, 0.0, 0.0, 1.0, 0.0, 0.0, 1.0, 0.0, 0.0, 1.0, 0.0, 0.0, 1.0, 0.0, 0.0, 1.0, 0.0, 0.0, 1.0, 0.0, 0.0, 1.0, 0.0, 0.0, 1.0, 0.0, 0.0, 1.0, 0.0, 0.0, 1.0, 0.0, 0.0, 1.0, 0.0, 0.0, 1.0, 0.0, 0.0, 1.0, 0.0, 0.0, 1.0, 0.0, 0.0, 1.0, 0.0, 0.0, 1.0, 0.0, 0.0, 1.0, 0.0, 0.0, 1.0, 0.0, 0.0, 1.0, 0.0, 0.0, 1.0, 0.0, 0.0, 1.0, 0.0, 0.0, 1.0, 0.0, 0.0, 1.0, 0.0, 0.0, 1.0, 0.0, 0.0, 1.0, 0.0, 0.0, 1.0, 0.0, 0.0, 1.0, 0.0, 0.0, 1.0, 0.0, 0.0, 1.0, 0.0, 0.0, 1.0, 0.0, 0.0, 1.0, 0.0, 0.0, 1.0, 0.0, 0.0, 1.0, 0.0, 0.0, 1.0, 0.0, 0.0, 1.0, 0.0, 0.0, 1.0, 0.0, 0.0, 1.0, 0.0, 0.0, 1.0, 0.0, 0.0, 1.0, 0.0, 0.0, 1.0, 0.0, 0.0, 1.0, 0.0, 0.0, 1.0, 0.0, 0.0, 1.0, 0.0, 0.0, 1.0, 0.0, 0.0, 1.0, 0.0, 0.0, 1.0, 0.0, 0.0, 1.0, 0.0, 0.0, 1.0, 0.0, 0.0, 1.0, 0.0, 0.0, 1.0, 0.0, 0.0, 1.0, 0.0, 0.0, 1.0, 0.0, 0.0, 1.0, 0.0, 0.0, 1.0, 0.0, 0.0, 1.0, 0.0, 0.0, 1.0, 0.0, 0.0, 1.0, 0.0, 0.0, 1.0, 0.0, 0.0, 1.0, 0.0, 0.0, 1.0, 0.0, 0.0, 1.0, 0.0, 0.0, 1.0, 0.0, 0.0, 1.0, 0.0, 0.0, 1.0, 0.0, 0.0, 1.0, 0.0, 0.0, 1.0, 0.0, 0.0, 1.0, 0.0, 0.0, 1.0, 0.0, 0.0, 1.0, 0.0, 0.0, 1.0, 0.0, 0.0, 1.0, 0.0, 0.0, 1.0, 0.0, 0.0, 1.0, 0.0, 0.0, 1.0, 0.0, 0.0, 1.0, 0.0, 0.0, 1.0, 0.0, 0.0, 1.0, 0.0, 0.0, 1.0, 0.0, 0.0, 1.0, 0.0, 0.0, 1.0, 0.0, 0.0, 1.0, 0.0, 0.0, 1.0, 0.0, 0.0, 1.0, 0.0, 0.0, 1.0, 0.0, 0.0, 1.0, 0.0, 0.0, 1.0, 0.0, 0.0, 1.0, 0.0, 0.0, 1.0, 0.0, 0.0, 1.0, 0.0, 0.0, 1.0, 0.0, 0.0, 1.0, 0.0, 0.0, 1.0, 0.0, 0.0, 1.0, 0.0, 0.0, 1.0, 0.0, 0.0, 1.0, 0.0, 0.0, 1.0, 0.0, 0.0, 1.0, 0.0, 0.0, 1.0, 0.0, 0.0, 1.0, 0.0, 0.0, 1.0, 0.0, 0.0, 1.0, 0.0, 0.0, 1.0, 0.0, 0.0, 1.0, 0.0, 0.0, 1.0, 0.0, 0.0, 1.0, 0.0, 0.0, 1.0, 0.0, 0.0, 1.0, 0.0, 0.0, 1.0, 0.0, 0.0, 1.0, 0.0, 0.0, 1.0, 0.0, 0.0, 1.0, 0.0, 0.0, 1.0, 0.0, 0.0, 1.0, 0.0, 0.0, 1.0, 0.0, 0.0, 1.0, 0.0, 0.0, 1.0, 0.0, 0.0, 1.0, 0.0, 0.0, 1.0, 0.0, 0.0, 1.0, 0.0, 0.0, 1.0, 0.0, 0.0, 1.0, 0.0, 0.0, 1.0, 0.0, 0.0, 1.0, 0.0, 0.0, 1.0, 0.0, 0.0, 1.0, 0.0, 0.0, 1.0, 0.0, 0.0, 1.0, 0.0, 0.0, 1.0, 0.0, 0.0, 1.0, 0.0, 0.0, 1.0, 0.0, 0.0, 1.0, 0.0, 0.0, 1.0, 0.0, 0.0, 1.0, 0.0, 0.0, 1.0, 0.0, 0.0, 1.0, 0.0, 0.0, 1.0, 0.0, 0.0, 1.0, 0.0, 0.0, 1.0, 0.0, 0.0, 1.0, 0.0, 0.0, 1.0, 0.0, 0.0, 1.0, 0.0, 0.0, 1.0, 0.0, 0.0, 1.0, 0.0, 0.0, 1.0, 0.0, 0.0, 1.0, 0.0, 0.0, 1.0, 0.0, 0.0, 1.0, 0.0, 0.0, 1.0, 0.0, 0.0, 1.0, 0.0, 0.0, 1.0, 0.0, 0.0, 1.0, 0.0, 0.0, 1.0, 0.0, 0.0, 1.0, 0.0, 0.0, 1.0, 0.0, 0.0, 1.0, 0.0, 0.0, 1.0, 0.0, 0.0, 1.0, 0.0, 0.0, 1.0, 0.0, 0.0, 1.0, 0.0, 0.0, 1.0, 0.0, 0.0, 1.0, 0.0, 0.0, 1.0, 0.0, 0.0, 1.0, 0.0, 0.0, 1.0, 0.0, 0.0, 1.0, 0.0, 0.0, 1.0, 0.0, 0.0, 1.0, 0.0, 0.0, 1.0, 0.0, 0.0, 1.0, 0.0, 0.0, 1.0, 0.0, 0.0, 1.0, 0.0, 0.0, 1.0, 0.0, 0.0, 1.0, 0.0, 0.0, 1.0, 0.0, 0.0, 1.0, 0.0, 0.0, 1.0, 0.0, 0.0, 1.0, 0.0, 0.0, 1.0, 0.0, 0.0, 1.0, 0.0, 0.0, 1.0, 0.0, 0.0, 1.0, 0.0, 0.0, 1.0, 0.0, 0.0, 1.0, 0.0, 0.0, 1.0, 0.0, 0.0, 1.0, 0.0, 0.0, 1.0, 0.0, 0.0, 1.0, 0.0, 0.0, 1.0, 0.0, 0.0, 1.0, 0.0, 0.0, 1.0, 0.0, 0.0, 1.0, 0.0, 0.0, 1.0, 0.0, 0.0, 1.0, 0.0, 0.0, 1.0, 0.0, 0.0, 1.0, 0.0, 0.0, 1.0, 0.0, 0.0, 1.0, 0.0, 0.0, 1.0, 0.0, 0.0, 1.0, 0.0, 0.0, 1.0, 0.0, 0.0, 1.0, 0.0, 0.0, 1.0, 0.0, 0.0, 1.0, 0.0, 0.0, 1.0, 0.0, 0.0, 1.0, 0.0, 0.0, 1.0, 0.0, 0.0, 1.0, 0.0, 0.0, 1.0, 0.0, 0.0, 1.0, 0.0, 0.0, 1.0, 0.0, 0.0, 1.0, 0.0, 0.0, 1.0, 0.0, 0.0, 1.0, 0.0, 0.0, 1.0, 0.0, 0.0, 1.0, 0.0, 0.0, 1.0, 0.0, 0.0, 1.0, 0.0, 0.0, 1.0, 0.0, 0.0, 1.0, 0.0, 0.0, 1.0, 0.0, 0.0, 1.0, 0.0, 0.0, 1.0, 0.0, 0.0, 1.0, 0.0, 0.0, 1.0, 0.0, 0.0, 1.0, 0.0, 0.0, 1.0, 0.0, 0.0, 1.0, 0.0, 0.0, 1.0, 0.0, 0.0, 1.0, 0.0, 0.0, 1.0, 0.0, 0.0, 1.0, 0.0, 0.0, 1.0, 0.0, 0.0, 1.0, 0.0, 0.0, 1.0, 0.0, 0.0, 1.0, 0.0, 0.0, 1.0, 0.0, 0.0, 1.0, 0.0, 0.0, 1.0, 0.0, 0.0, 1.0, 0.0, 0.0, 1.0, 0.0, 0.0, 1.0, 0.0, 0.0, 1.0, 0.0, 0.0, 1.0, 0.0, 0.0, 1.0, 0.0, 0.0, 1.0, 0.0, 0.0, 1.0, 0.0, 0.0, 1.0, 0.0, 0.0, 1.0, 0.0, 0.0, 1.0, 0.09802, -0.9952, 0.0, 0.09802, -0.9952, 0.0, 0.09802, -0.9952, 0.0, 0.09802, -0.9952, 0.0, 0.2903, -0.9569, -6.546e-08, 0.2903, -0.9569, -6.546e-08, 0.2903, -0.9569, -6.546e-08, 0.2903, -0.9569, -6.546e-08, 0.4714, -0.8819, -6.546e-08, 0.4714, -0.8819, -6.546e-08, 0.4714, -0.8819, -6.546e-08, 0.4714, -0.8819, -6.546e-08, 0.6344, -0.773, 0.0, 0.6344, -0.773, 0.0, 0.6344, -0.773, 0.0, 0.6344, -0.773, 0.0, 0.773, -0.6344, -6.546e-08, 0.773, -0.6344, -6.546e-08, 0.773, -0.6344, -6.546e-08, 0.773, -0.6344, -6.546e-08, 0.8819, -0.4714, -3.273e-08, 0.8819, -0.4714, -3.273e-08, 0.8819, -0.4714, -3.273e-08, 0.8819, -0.4714, -3.273e-08, 0.9569, -0.2903, -8.183e-09, 0.9569, -0.2903, -8.183e-09, 0.9569, -0.2903, -8.183e-09, 0.9569, -0.2903, -8.183e-09, 0.9952, -0.09802, -4.603e-09, 0.9952, -0.09802, -4.603e-09, 0.9952, -0.09802, -4.603e-09, 0.9952, -0.09802, -4.603e-09, 0.9952, 0.09802, 4.091e-09, 0.9952, 0.09802, 4.091e-09, 0.9952, 0.09802, 4.091e-09, 0.9952, 0.09802, 4.091e-09, 0.9569, 0.2903, 8.183e-09, 0.9569, 0.2903, 8.183e-09, 0.9569, 0.2903, 8.183e-09, 0.9569, 0.2903, 8.183e-09, 0.8819, 0.4714, 1.637e-08, 0.8819, 0.4714, 1.637e-08, 0.8819, 0.4714, 1.637e-08, 0.8819, 0.4714, 1.637e-08, 0.773, 0.6344, 0.0, 0.773, 0.6344, 0.0, 0.773, 0.6344, 0.0, 0.773, 0.6344, 0.0, 0.6344, 0.773, 3.273e-08, 0.6344, 0.773, 3.273e-08, 0.6344, 0.773, 3.273e-08, 0.6344, 0.773, 3.273e-08, 0.4714, 0.8819, 6.546e-08, 0.4714, 0.8819, 6.546e-08, 0.4714, 0.8819, 6.546e-08, 0.4714, 0.8819, 6.546e-08, 0.2903, 0.9569, 0.0, 0.2903, 0.9569, 0.0, 0.2903, 0.9569, 0.0, 0.2903, 0.9569, 0.0, 0.09802, 0.9952, 0.0, 0.09802, 0.9952, 0.0, 0.09802, 0.9952, 0.0, 0.09802, 0.9952, 0.0, -0.09802, 0.9952, 0.0, -0.09802, 0.9952, 0.0, -0.09802, 0.9952, 0.0, -0.09802, 0.9952, 0.0, -0.2903, 0.9569, 0.0, -0.2903, 0.9569, 0.0, -0.2903, 0.9569, 0.0, -0.2903, 0.9569, 0.0, -0.4714, 0.8819, 0.0, -0.4714, 0.8819, 0.0, -0.4714, 0.8819, 0.0, -0.4714, 0.8819, 0.0, -0.6344, 0.773, 0.0, -0.6344, 0.773, 0.0, -0.6344, 0.773, 0.0, -0.6344, 0.773, 0.0, -0.773, 0.6344, 3.273e-08, -0.773, 0.6344, 3.273e-08, -0.773, 0.6344, 3.273e-08, -0.773, 0.6344, 3.273e-08, -0.8819, 0.4714, 1.637e-08, -0.8819, 0.4714, 1.637e-08, -0.8819, 0.4714, 1.637e-08, -0.8819, 0.4714, 1.637e-08, -0.9569, 0.2903, 8.183e-09, -0.9569, 0.2903, 8.183e-09, -0.9569, 0.2903, 8.183e-09, -0.9569, 0.2903, 8.183e-09, -0.9952, 0.09802, 3.58e-09, -0.9952, 0.09802, 3.58e-09, -0.9952, 0.09802, 3.58e-09, -0.9952, 0.09802, 3.58e-09, -0.9952, -0.09802, -4.091e-09, -0.9952, -0.09802, -4.091e-09, -0.9952, -0.09802, -4.091e-09, -0.9952, -0.09802, -4.091e-09, -0.9569, -0.2903, -8.183e-09, -0.9569, -0.2903, -8.183e-09, -0.9569, -0.2903, -8.183e-09, -0.9569, -0.2903, -8.183e-09, -0.8819, -0.4714, -1.637e-08, -0.8819, -0.4714, -1.637e-08, -0.8819, -0.4714, -1.637e-08, -0.8819, -0.4714, -1.637e-08, -0.773, -0.6344, -6.546e-08, -0.773, -0.6344, -6.546e-08, -0.773, -0.6344, -6.546e-08, -0.773, -0.6344, -6.546e-08, -0.6344, -0.773, -3.273e-08, -0.6344, -0.773, -3.273e-08, -0.6344, -0.773, -3.273e-08, -0.6344, -0.773, -3.273e-08, -0.4714, -0.8819, 0.0, -0.4714, -0.8819, 0.0, -0.4714, -0.8819, 0.0, -0.4714, -0.8819, 0.0, -0.2903, -0.9569, 0.0, -0.2903, -0.9569, 0.0, -0.2903, -0.9569, 0.0, -0.2903, -0.9569, 0.0, -0.09802, -0.9952, -6.546e-08, -0.09802, -0.9952, -6.546e-08, -0.09802, -0.9952, -6.546e-08, -0.09802, -0.9952, -6.546e-08, 3.058e-07, 1.977e-07, 1.0, 3.058e-07, 1.977e-07, 1.0, 3.058e-07, 2.544e-07, 1.0, 3.058e-07, 2.544e-07, 1.0, -8.562e-07, -4.547e-07, 1.0, -8.562e-07, -4.547e-07, 1.0, -6.115e-07, -3.751e-07, 1.0, -6.115e-07, -3.751e-07, 1.0, 3.058e-07, 2.544e-07, 1.0, 3.058e-07, 2.544e-07, 1.0, 2.446e-07, 2.275e-07, 1.0, 2.446e-07, 2.275e-07, 1.0, -6.115e-07, -3.751e-07, 1.0, -6.115e-07, -3.751e-07, 1.0, -2.446e-07, -3.784e-07, 1.0, -2.446e-07, -3.784e-07, 1.0, 0.0, 4.096e-07, 1.0, 0.0, 4.096e-07, 1.0, 0.0, 4.017e-07, 1.0, 0.0, 4.017e-07, 1.0, 2.446e-07, 2.275e-07, 1.0, 2.446e-07, 2.275e-07, 1.0, 2.446e-07, 2.896e-07, 1.0, 2.446e-07, 2.896e-07, 1.0, -2.446e-07, -3.784e-07, 1.0, -2.446e-07, -3.784e-07, 1.0, -2.446e-07, -4.017e-07, 1.0, -2.446e-07, -4.017e-07, 1.0, 0.0, 4.017e-07, 1.0, 0.0, 4.017e-07, 1.0, -2.446e-07, 3.784e-07, 1.0, -2.446e-07, 3.784e-07, 1.0, 2.446e-07, 2.896e-07, 1.0, 2.446e-07, 2.896e-07, 1.0, 2.446e-07, 3.405e-07, 1.0, 2.446e-07, 3.405e-07, 1.0, -2.446e-07, -4.017e-07, 1.0, -2.446e-07, -4.017e-07, 1.0, -2.446e-07, -4.096e-07, 1.0, -2.446e-07, -4.096e-07, 1.0, -2.446e-07, 3.784e-07, 1.0, -2.446e-07, 3.784e-07, 1.0, -2.446e-07, 3.405e-07, 1.0, -2.446e-07, 3.405e-07, 1.0, 2.446e-07, 3.405e-07, 1.0, 2.446e-07, 3.405e-07, 1.0, 1.544e-13, 3.784e-07, 1.0, 1.362e-13, 3.784e-07, 1.0, -2.446e-07, -4.096e-07, 1.0, -2.446e-07, -4.096e-07, 1.0, 0.0, -4.017e-07, 1.0, 0.0, -4.017e-07, 1.0, -2.446e-07, 3.405e-07, 1.0, -2.446e-07, 3.405e-07, 1.0, -2.446e-07, 2.896e-07, 1.0, -2.446e-07, 2.896e-07, 1.0, 1.362e-13, 3.784e-07, 1.0, 1.544e-13, 3.784e-07, 1.0, -2.446e-07, 4.017e-07, 1.0, -2.446e-07, 4.017e-07, 1.0, 0.0, -4.017e-07, 1.0, 0.0, -4.017e-07, 1.0, 1.223e-07, -3.784e-07, 1.0, 1.223e-07, -3.784e-07, 1.0, -2.446e-07, 2.896e-07, 1.0, -2.446e-07, 2.896e-07, 1.0, -2.446e-07, 2.275e-07, 1.0, -2.446e-07, 2.275e-07, 1.0, -2.446e-07, 4.017e-07, 1.0, -2.446e-07, 4.017e-07, 1.0, 0.0, 4.096e-07, 1.0, 0.0, 4.096e-07, 1.0, 1.223e-07, -3.784e-07, 1.0, 1.223e-07, -3.784e-07, 1.0, 2.446e-07, -3.751e-07, 1.0, 2.446e-07, -3.751e-07, 1.0, -2.446e-07, 2.275e-07, 1.0, -2.446e-07, 2.275e-07, 1.0, -2.446e-07, 2.544e-07, 1.0, -2.446e-07, 2.544e-07, 1.0, 2.446e-07, -3.751e-07, 1.0, 2.446e-07, -3.751e-07, 1.0, 4.892e-07, -4.547e-07, 1.0, 4.892e-07, -4.547e-07, 1.0, -2.446e-07, 2.544e-07, 1.0, -2.446e-07, 2.544e-07, 1.0, -6.453e-07, 1.977e-07, 1.0, -6.453e-07, 1.977e-07, 1.0, 4.892e-07, -4.547e-07, 1.0, 4.892e-07, -4.547e-07, 1.0, 4.892e-07, -4.551e-07, 1.0, 4.892e-07, -4.551e-07, 1.0, -6.453e-07, 1.977e-07, 1.0, -6.453e-07, 1.977e-07, 1.0, -4.007e-07, 4.825e-15, 1.0, -4.007e-07, 0.0, 1.0, 4.892e-07, -4.551e-07, 1.0, 4.892e-07, -4.551e-07, 1.0, 5.81e-07, -3.135e-07, 1.0, 5.81e-07, -3.135e-07, 1.0, -4.007e-07, 0.0, 1.0, -4.007e-07, 4.825e-15, 1.0, -3.058e-07, -1.598e-07, 1.0, -3.058e-07, -1.598e-07, 1.0, 5.81e-07, -3.135e-07, 1.0, 5.81e-07, -3.135e-07, 1.0, 1.133e-06, -1.598e-07, 1.0, 1.133e-06, -1.598e-07, 1.0, -3.058e-07, -1.598e-07, 1.0, -3.058e-07, -1.598e-07, 1.0, -9.173e-07, -3.135e-07, 1.0, -9.173e-07, -3.135e-07, 1.0, 1.133e-06, -1.598e-07, 1.0, 1.133e-06, -1.598e-07, 1.0, 6.748e-07, -2.171e-14, 1.0, 6.748e-07, -2.129e-14, 1.0, -9.173e-07, -3.135e-07, 1.0, -9.173e-07, -3.135e-07, 1.0, -1.101e-06, -4.551e-07, 1.0, -1.101e-06, -4.551e-07, 1.0, 6.748e-07, -2.129e-14, 1.0, 6.748e-07, -2.171e-14, 1.0, 3.058e-07, 1.977e-07, 1.0, 3.058e-07, 1.977e-07, 1.0, -1.101e-06, -4.551e-07, 1.0, -1.101e-06, -4.551e-07, 1.0, -8.562e-07, -4.547e-07, 1.0, -8.562e-07, -4.547e-07, 1.0])] * 3)])

# ---- objects
ob_platform = bpy.data.objects.new('Platform', me_cube)
ob_light = bpy.data.objects.new('Light', light_light)
ob_camera = bpy.data.objects.new('Camera', cam_camera)
ob_temporary_hole = bpy.data.objects.new('Temporary Hole', me_cylinder)
ob_walls = bpy.data.objects.new('Walls', me_cube_001)
ob_true_hole = bpy.data.objects.new('True Hole', me_cylinder_001)

# ---- transforms, parenting, visibility, modifiers, constraints
ob_platform.location = (0.0, 0.0, 0.0)
ob_platform.scale = (21.97, 5.546, 0.7824)
ob_platform.lock_rotations_4d = False
ob_platform.empty_display_type = 'ARROWS'
ob_platform.lineart.crease_threshold = 0.0
_m = ob_platform.modifiers.new('Boolean', 'BOOLEAN')
_m.object = ob_temporary_hole
ob_light.location = (4.076, 1.005, 5.904)
ob_light.rotation_euler = (0.6503, 0.05522, 1.866)
ob_light.lock_rotations_4d = False
ob_light.empty_display_type = 'ARROWS'
ob_light.color = (0.0, 0.0, 0.0, 0.0)
ob_light.lineart.crease_threshold = 0.0
ob_camera.location = (7.359, -6.926, 4.958)
ob_camera.rotation_euler = (1.109, 0.0, 0.8149)
ob_camera.lock_rotations_4d = False
ob_camera.empty_display_type = 'ARROWS'
ob_camera.color = (0.0, 0.0, 0.0, 0.0)
ob_camera.display_type = 'WIRE'
ob_camera.lineart.crease_threshold = 0.0
ob_temporary_hole.location = (-14.45, -0.08742, 0.2498)
ob_walls.location = (0.0, 0.0, 0.0)
ob_walls.scale = (21.97, 5.546, 0.7824)
ob_walls.lock_rotations_4d = False
ob_walls.empty_display_type = 'ARROWS'
ob_walls.lineart.crease_threshold = 0.0
ob_true_hole.location = (-14.47, -0.125, -0.333)
ob_true_hole.rotation_euler = (-1.629e-07, 0.0, 0.0)
ob_true_hole.scale = (0.9245, 0.9245, 0.727)
ob_true_hole.color = (0.8, 0.8, 0.8, 1.0)

# ---- collection membership
col_collection.objects.link(ob_platform)
col_collection.objects.link(ob_light)
col_collection.objects.link(ob_camera)
col_collection.objects.link(ob_temporary_hole)
col_collection.objects.link(ob_walls)
col_collection.objects.link(ob_true_hole)

# ---- scene / render settings (as saved in the file)
scene.camera = ob_camera
scene.frame_start = 1; scene.frame_end = 250; scene.frame_set(1)
scene.render.engine = 'BLENDER_EEVEE_NEXT'
scene.cycles.sampling_pattern = 'TABULATED_SOBOL'
scene.cycles.use_light_tree = False
scene.view_settings.view_transform = 'Filmic'
bpy.context.view_layer.update()
